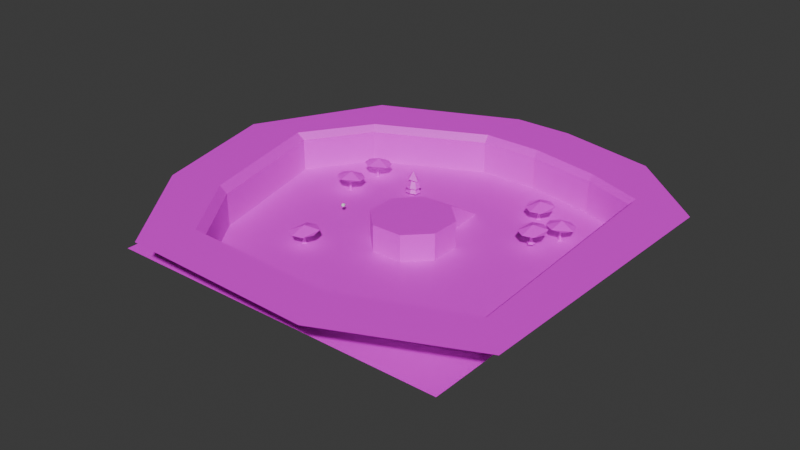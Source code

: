 # Source: default-scene.blend  (saved by Blender 4.3.34; exported with 4.5.12 LTS)
import bpy
from mathutils import Matrix  # noqa: F401  (used for matrix-valued properties, if any)

bpy.ops.wm.read_factory_settings(use_empty=True)
scene = bpy.context.scene
scene.name = 'Scene'

# ---- collections
col_collection = bpy.data.collections.new('Collection'); scene.collection.children.link(col_collection)

# ---- images (referenced by path relative to the original .blend; pixels are not part of the script)
import os
ASSET_DIR = os.environ.get("B2B_ASSET_DIR", "")  # directory of the original .blend (textures are referenced by path, not embedded)
HERE = os.path.dirname(os.path.abspath(__file__))  # packed textures are extracted next to this script under _unpacked/

def load_image(name, relpath, width, height, colorspace="sRGB"):
    """Load a texture the original file referenced (path relative to the .blend, or extracted next to this script)."""
    p = next((c for c in (os.path.join(HERE, relpath), os.path.join(ASSET_DIR, relpath)) if relpath and os.path.exists(c)), "")
    if p:
        img = bpy.data.images.load(p, check_existing=True)
        img.name = name
    else:  # same state as the original file: an image datablock whose file is absent (Cycles renders it pink)
        img = bpy.data.images.new(name, width, height)
        img.source = "FILE"
        img.filepath = "//" + (relpath or name)
    img.colorspace_settings.name = colorspace
    return img
img_tree_png_001 = load_image('tree.png.001', 'tree.png', 1024, 1024, 'sRGB')
img_environment_texture_png_001 = load_image('environment-texture.png.001', 'environment-texture.png', 1024, 1024, 'sRGB')

# ---- materials (node trees are filled in below, after node groups)
mat_material_001 = bpy.data.materials.new('Material.001')
mat_environment = bpy.data.materials.new('Environment')

# ---- material node trees
mat_material_001.use_nodes = True; mat_material_001.node_tree.nodes.clear()
_N = mat_material_001.node_tree.nodes; _L = mat_material_001.node_tree.links
n0 = _N.new('ShaderNodeBsdfPrincipled'); n0.name = 'Principled BSDF'; n0.location = (10, 300)
n1 = _N.new('ShaderNodeOutputMaterial'); n1.name = 'Material Output'; n1.location = (300, 300)
n2 = _N.new('ShaderNodeTexImage'); n2.name = 'Image Texture'; n2.location = (-356, 284)
n2.image = img_tree_png_001
_L.new(n0.outputs[0], n1.inputs[0])
_L.new(n2.outputs[0], n0.inputs[0])
n1.is_active_output = True
mat_environment.use_nodes = True; mat_environment.node_tree.nodes.clear()
_N = mat_environment.node_tree.nodes; _L = mat_environment.node_tree.links
n0 = _N.new('ShaderNodeBsdfPrincipled'); n0.name = 'Principled BSDF'; n0.location = (10, 300)
n1 = _N.new('ShaderNodeOutputMaterial'); n1.name = 'Material Output'; n1.location = (300, 300)
n2 = _N.new('ShaderNodeTexImage'); n2.name = 'Image Texture'; n2.location = (-337, 180)
n2.image = img_environment_texture_png_001
_L.new(n0.outputs[0], n1.inputs[0])
_L.new(n2.outputs[0], n0.inputs[0])
n1.is_active_output = True

# ---- world
world_world = bpy.data.worlds.new('World'); scene.world = world_world
world_world.use_nodes = True; world_world.node_tree.nodes.clear()
_N = world_world.node_tree.nodes; _L = world_world.node_tree.links
n0 = _N.new('ShaderNodeOutputWorld'); n0.name = 'World Output'; n0.location = (300, 300)
n1 = _N.new('ShaderNodeBackground'); n1.name = 'Background'; n1.location = (10, 300)
n1.inputs[0].default_value = (0.05088, 0.05088, 0.05088, 1.0)
_L.new(n1.outputs[0], n0.inputs[0])
n0.is_active_output = True
world_world.color = (0.05088, 0.05088, 0.05088)
world_world.sun_shadow_jitter_overblur = 0.0

# ---- meshes
me_tree = bpy.data.meshes.new('Tree')
me_tree.from_pydata([(-0.8484, -0.8539, -0.4607), (0.8587, -0.8539, -0.4607), (-0.8484, 0.8532, -0.4607), (0.8587, 0.8532, -0.4607), (-1.202, -0.0003923, -0.4607), (0.005146, -1.207, -0.4607), (1.212, -0.0003924, -0.4607), (0.005146, 1.207, -0.4607), (0.0, 0.0, 0.0), (0.4446, -0.2368, -1.696), (0.0775, -0.4045, -1.727), (-0.1968, -0.1069, -1.72), (0.0008666, 0.2446, -1.686), (0.3973, 0.1643, -1.671), (0.1947, -0.2008, -1.57), (0.03774, -0.169, -1.576), (0.01899, -0.01019, -1.566), (0.1643, 0.05618, -1.554), (0.2729, -0.06163, -1.556), (0.09657, -0.09483, -0.2668), (0.1641, -0.1215, -0.7991), (0.1262, -0.1887, -0.8056), (0.05037, -0.1734, -0.8085), (0.0413, -0.09658, -0.8037), (0.1116, -0.06449, -0.7979), (0.0765, -0.1266, -0.2565), (0.03873, -0.1196, -0.2631), (0.03547, -0.08362, -0.2776), (0.07121, -0.06828, -0.2799), (-0.003129, 0.01083, -0.02142)], [], [(8, 6, 3, 7), (4, 8, 7, 2), (0, 5, 8, 4), (5, 1, 6, 8), (9, 13, 18), (10, 9, 14), (11, 10, 15), (12, 11, 16), (13, 12, 17), (9, 18, 14), (10, 14, 15), (11, 15, 16), (12, 16, 17), (13, 17, 18), (17, 16, 23, 24), (14, 18, 20, 21), (16, 15, 22, 23), (18, 17, 24, 20), (15, 14, 21, 22), (20, 24, 28, 19), (22, 21, 25, 26), (24, 23, 27, 28), (21, 20, 19, 25), (23, 22, 26, 27), (25, 19, 29), (26, 25, 29), (27, 26, 29), (28, 27, 29), (19, 28, 29)])
_uv = me_tree.uv_layers.new(name='UVMap')
_uv.uv.foreach_set('vector', [0.5, 0.6353, 1.0, 0.6353, 1.0, 1.0, 0.5, 1.0, 0.0, 0.6353, 0.5, 0.6353, 0.5, 1.0, 0.0, 1.0, 0.0, 0.3213, 0.5, 0.3213, 0.5, 0.6353, 0.0, 0.6353, 0.5, 0.3213, 1.0, 0.3213, 1.0, 0.6353, 0.5, 0.6353, 0.2727, 0.003164, 0.4545, 0.003164, 0.3636, 0.1606, 0.09091, 0.003164, 0.2727, 0.003164, 0.1818, 0.1606, 0.8182, 0.003164, 1.0, 0.003164, 0.9091, 0.1606, 0.6364, 0.003164, 0.8182, 0.003164, 0.7273, 0.1606, 0.4545, 0.003164, 0.6364, 0.003164, 0.5455, 0.1606, 0.2727, 0.003164, 0.3636, 0.1606, 0.1818, 0.1606, 0.09091, 0.003164, 0.1818, 0.1606, 0.0, 0.1606, 0.8182, 0.003164, 0.9091, 0.1606, 0.7273, 0.1606, 0.6364, 0.003164, 0.7273, 0.1606, 0.5455, 0.1606, 0.4545, 0.003164, 0.5455, 0.1606, 0.3636, 0.1606, 0.5455, 0.1606, 0.7273, 0.1606, 0.7273, 0.1606, 0.5455, 0.1606, 0.1818, 0.1606, 0.3636, 0.1606, 0.3636, 0.1606, 0.1818, 0.1606, 0.7273, 0.1606, 0.9091, 0.1606, 0.9091, 0.1606, 0.7273, 0.1606, 0.3636, 0.1606, 0.5455, 0.1606, 0.5455, 0.1606, 0.3636, 0.1606, 0.0, 0.1606, 0.1818, 0.1606, 0.1818, 0.1606, 0.0, 0.1606, 0.3636, 0.1606, 0.5455, 0.1606, 0.5455, 0.1606, 0.3636, 0.1606, 0.0, 0.1606, 0.1818, 0.1606, 0.1818, 0.1606, 0.0, 0.1606, 0.5455, 0.1606, 0.7273, 0.1606, 0.7273, 0.1606, 0.5455, 0.1606, 0.1818, 0.1606, 0.3636, 0.1606, 0.3636, 0.1606, 0.1818, 0.1606, 0.7273, 0.1606, 0.9091, 0.1606, 0.9091, 0.1606, 0.7273, 0.1606, 0.1818, 0.1606, 0.3636, 0.1606, 0.2727, 0.3181, 0.0, 0.1606, 0.1818, 0.1606, 0.09091, 0.3181, 0.7273, 0.1606, 0.9091, 0.1606, 0.8182, 0.3181, 0.5455, 0.1606, 0.7273, 0.1606, 0.6364, 0.3181, 0.3636, 0.1606, 0.5455, 0.1606, 0.4545, 0.3181])
me_tree.materials.append(mat_material_001)
me_tree.update()
me_ground = bpy.data.meshes.new('ground')
me_ground.from_pydata([(-100.0, -100.0, 0.0), (100.0, -100.0, 0.0), (-100.0, 100.0, 0.0), (100.0, 100.0, 0.0)], [], [(0, 1, 3, 2)])
_uv = me_ground.uv_layers.new(name='UVMap')
_uv.uv.foreach_set('vector', [0.502, 0.504, 0.998, 0.504, 0.998, 0.9999, 0.502, 0.9999])
me_ground.materials.append(mat_environment)
me_ground.update()
me_environment = bpy.data.meshes.new('Environment')
me_environment.from_pydata([(-0.9087, 0.592, -0.1833), (-0.9087, 2.592, 1.277), (1.091, 0.592, -0.1833), (1.091, 2.592, 1.277), (-4.404, -1.09, -0.1833), (-5.492, 0.588, 1.277), (-5.767, -3.16, -0.1833), (-7.705, -3.65, 1.277), (-4.614, -7.711, -0.1833), (-6.553, -8.202, 1.277), (-3.06, -9.936, -0.1833), (-3.88, -11.76, 1.277), (1.789, -10.1, -0.1833), (2.59, -11.93, 1.277), (5.641, -8.497, -0.1833), (7.07, -9.896, 1.277), (5.174, -0.4946, -0.1833), (7.174, -0.5357, 1.277), (3.402, 0.1499, -0.1833), (4.442, 1.858, 1.277), (-0.9087, 0.7517, 1.277), (-0.9087, 0.592, 1.043), (1.091, 0.592, 1.043), (1.091, 0.7306, 1.277), (-4.492, -0.9547, 1.277), (-4.404, -1.09, 1.043), (-5.996, -3.218, 1.277), (-5.767, -3.16, 1.043), (-4.849, -7.771, 1.277), (-4.614, -7.711, 1.043), (-3.171, -10.18, 1.277), (-3.06, -9.936, 1.043), (1.903, -10.36, 1.277), (1.789, -10.1, 1.043), (5.869, -8.72, 1.277), (5.641, -8.497, 1.043), (5.404, -0.4993, 1.277), (5.174, -0.4946, 1.043), (3.462, 0.2473, 1.277), (3.402, 0.1499, 1.043)], [], [(4, 25, 27, 6), (20, 1, 5, 24), (38, 19, 3, 23), (6, 27, 29, 8), (2, 22, 21, 0), (3, 1, 20, 23), (24, 5, 7, 26), (10, 31, 33, 12), (26, 7, 9, 28), (8, 29, 31, 10), (12, 33, 35, 14), (28, 9, 11, 30), (30, 11, 13, 32), (16, 37, 39, 18), (32, 13, 15, 34), (14, 35, 37, 16), (34, 15, 17, 36), (36, 17, 19, 38), (18, 39, 22, 2), (23, 20, 21, 22), (20, 24, 25, 21), (27, 25, 24, 26), (26, 28, 29, 27), (31, 29, 28, 30), (33, 31, 30, 32), (32, 34, 35, 33), (37, 35, 34, 36), (36, 38, 39, 37), (38, 23, 22, 39), (0, 21, 25, 4)])
_uv = me_environment.uv_layers.new(name='UVMap')
_uv.uv.foreach_set('vector', [0.06658, 0.6114, 0.01466, 0.6114, 0.01466, 0.5199, 0.06658, 0.5199, 0.724, 0.9338, 0.724, 0.9949, 0.5719, 0.9284, 0.6051, 0.8772, 0.8691, 0.9171, 0.9017, 0.9705, 0.7904, 0.9949, 0.7904, 0.9331, 0.2223, 0.8284, 0.1704, 0.8284, 0.1704, 0.6329, 0.2223, 0.6329, 0.06658, 0.8507, 0.01466, 0.8507, 0.01466, 0.7755, 0.06658, 0.7755, 0.7904, 0.9949, 0.724, 0.9949, 0.724, 0.9338, 0.7904, 0.9331, 0.6051, 0.8772, 0.5719, 0.9284, 0.4984, 0.7877, 0.5551, 0.802, 0.1185, 0.8931, 0.06658, 0.8931, 0.06658, 0.6925, 0.1185, 0.6925, 0.5551, 0.802, 0.4984, 0.7877, 0.5366, 0.6365, 0.5932, 0.6509, 0.2223, 0.6329, 0.1704, 0.6329, 0.1704, 0.5199, 0.2223, 0.5199, 0.1185, 0.6925, 0.06658, 0.6925, 0.06658, 0.5199, 0.1185, 0.5199, 0.5932, 0.6509, 0.5366, 0.6365, 0.6254, 0.5184, 0.6489, 0.5708, 0.6489, 0.5708, 0.6254, 0.5184, 0.8402, 0.5126, 0.8174, 0.5648, 0.06658, 0.983, 0.01466, 0.983, 0.01466, 0.9289, 0.06658, 0.9289, 0.8174, 0.5648, 0.8402, 0.5126, 0.9889, 0.5803, 0.949, 0.6193, 0.1704, 0.8592, 0.1185, 0.8592, 0.1185, 0.5199, 0.1704, 0.5199, 0.949, 0.6193, 0.9889, 0.5803, 0.9924, 0.8911, 0.9336, 0.8923, 0.9336, 0.8923, 0.9924, 0.8911, 0.9017, 0.9705, 0.8691, 0.9171, 0.06658, 0.9289, 0.01466, 0.9289, 0.01466, 0.8507, 0.06658, 0.8507, 0.7904, 0.7797, 0.724, 0.7797, 0.724, 0.7719, 0.7904, 0.7719, 0.724, 0.7797, 0.6051, 0.7797, 0.608, 0.7719, 0.724, 0.7719, 0.7744, 0.7719, 0.8431, 0.7719, 0.8476, 0.7797, 0.7725, 0.7797, 0.5551, 0.802, 0.5932, 0.6509, 0.601, 0.6528, 0.5627, 0.804, 0.6526, 0.579, 0.601, 0.6528, 0.5932, 0.6509, 0.6489, 0.5708, 0.8136, 0.5735, 0.6526, 0.579, 0.6489, 0.5708, 0.8174, 0.5648, 0.8174, 0.5648, 0.949, 0.6193, 0.9415, 0.6267, 0.8136, 0.5735, 0.8629, 0.7719, 0.5972, 0.7719, 0.5898, 0.7797, 0.8627, 0.7797, 0.9336, 0.7797, 0.8691, 0.7797, 0.8672, 0.7719, 0.926, 0.7719, 0.8691, 0.7797, 0.7904, 0.7797, 0.7904, 0.7719, 0.8672, 0.7719, 0.06658, 0.7755, 0.01466, 0.7755, 0.01466, 0.6114, 0.06658, 0.6114])
me_environment.materials.append(mat_environment)
me_environment.update()
me_env_center = bpy.data.meshes.new('Env_center')
me_env_center.from_pydata([(-0.089, 0.8599, -0.4403), (-0.089, 0.8599, 0.6627), (0.6763, 0.8708, -0.4403), (0.6763, 0.8708, 0.6627), (1.225, 0.3373, -0.4403), (1.225, 0.3373, 0.6627), (1.236, -0.428, -0.4403), (1.236, -0.428, 0.6627), (0.7024, -0.9768, -0.4403), (0.7024, -0.9768, 0.6627), (-0.06285, -0.9877, -0.4403), (-0.06285, -0.9877, 0.6627), (-0.6117, -0.4542, -0.4403), (-0.6117, -0.4542, 0.6627), (-0.6225, 0.3111, -0.4403), (-0.6225, 0.3111, 0.6627), (-0.2101, 2.299, -0.6144), (0.5552, 2.31, -0.6144), (0.5552, 2.31, -0.1958), (-0.2101, 2.299, -0.1958)], [], [(3, 2, 17, 18), (2, 3, 5, 4), (4, 5, 7, 6), (6, 7, 9, 8), (8, 9, 11, 10), (10, 11, 13, 12), (3, 1, 15, 13, 11, 9, 7, 5), (12, 13, 15, 14), (14, 15, 1, 0), (1, 3, 18, 19), (0, 1, 19, 16)])
_uv = me_env_center.uv_layers.new(name='UVMap')
_uv.uv.foreach_set('vector', [0.217, 0.5188, 0.293, 0.5279, 0.293, 0.6289, 0.2641, 0.6254, 0.08876, 0.991, 0.01225, 0.9929, 0.01089, 0.9398, 0.08741, 0.9379, 0.08741, 0.9379, 0.01089, 0.9398, 0.00953, 0.8867, 0.08605, 0.8848, 0.08605, 0.8848, 0.00953, 0.8867, 0.008171, 0.8337, 0.08469, 0.8317, 0.08469, 0.8317, 0.008171, 0.8337, 0.006812, 0.7806, 0.08333, 0.7786, 0.08333, 0.7786, 0.006812, 0.7806, 0.005454, 0.7275, 0.08197, 0.7255, 0.8008, 0.7692, 0.6997, 0.7692, 0.6282, 0.6977, 0.6282, 0.5966, 0.6997, 0.5251, 0.8008, 0.5251, 0.8723, 0.5966, 0.8723, 0.6977, 0.08197, 0.7255, 0.005454, 0.7275, 0.004095, 0.6744, 0.08061, 0.6724, 0.08061, 0.6724, 0.004095, 0.6744, 0.002736, 0.6213, 0.07925, 0.6193, 0.6997, 0.7692, 0.8008, 0.7692, 0.7875, 0.9908, 0.6864, 0.9908, 0.07925, 0.6193, 0.002736, 0.6213, 0.05973, 0.5195, 0.08876, 0.5188])
me_env_center.materials.append(mat_environment)
me_env_center.update()
me_tree_001 = bpy.data.meshes.new('Tree.001')
me_tree_001.from_pydata([(-0.8484, -0.8539, -0.4607), (0.8587, -0.8539, -0.4607), (-0.8484, 0.8532, -0.4607), (0.8587, 0.8532, -0.4607), (-1.202, -0.0003923, -0.4607), (0.005146, -1.207, -0.4607), (1.212, -0.0003924, -0.4607), (0.005146, 1.207, -0.4607), (0.0, 0.0, 0.0), (0.4446, -0.2368, -1.696), (0.0775, -0.4045, -1.727), (-0.1968, -0.1069, -1.72), (0.0008666, 0.2446, -1.686), (0.3973, 0.1643, -1.671), (0.1947, -0.2008, -1.57), (0.03774, -0.169, -1.576), (0.01899, -0.01019, -1.566), (0.1643, 0.05618, -1.554), (0.2729, -0.06163, -1.556), (0.09657, -0.09483, -0.2668), (0.1641, -0.1215, -0.7991), (0.1262, -0.1887, -0.8056), (0.05037, -0.1734, -0.8085), (0.0413, -0.09658, -0.8037), (0.1116, -0.06449, -0.7979), (0.0765, -0.1266, -0.2565), (0.03873, -0.1196, -0.2631), (0.03547, -0.08362, -0.2776), (0.07121, -0.06828, -0.2799), (-0.003129, 0.01083, -0.02142)], [], [(8, 6, 3, 7), (4, 8, 7, 2), (0, 5, 8, 4), (5, 1, 6, 8), (9, 13, 18), (10, 9, 14), (11, 10, 15), (12, 11, 16), (13, 12, 17), (9, 18, 14), (10, 14, 15), (11, 15, 16), (12, 16, 17), (13, 17, 18), (17, 16, 23, 24), (14, 18, 20, 21), (16, 15, 22, 23), (18, 17, 24, 20), (15, 14, 21, 22), (20, 24, 28, 19), (22, 21, 25, 26), (24, 23, 27, 28), (21, 20, 19, 25), (23, 22, 26, 27), (25, 19, 29), (26, 25, 29), (27, 26, 29), (28, 27, 29), (19, 28, 29)])
_uv = me_tree_001.uv_layers.new(name='UVMap')
_uv.uv.foreach_set('vector', [0.5, 0.6353, 1.0, 0.6353, 1.0, 1.0, 0.5, 1.0, 0.0, 0.6353, 0.5, 0.6353, 0.5, 1.0, 0.0, 1.0, 0.0, 0.3213, 0.5, 0.3213, 0.5, 0.6353, 0.0, 0.6353, 0.5, 0.3213, 1.0, 0.3213, 1.0, 0.6353, 0.5, 0.6353, 0.2727, 0.003164, 0.4545, 0.003164, 0.3636, 0.1606, 0.09091, 0.003164, 0.2727, 0.003164, 0.1818, 0.1606, 0.8182, 0.003164, 1.0, 0.003164, 0.9091, 0.1606, 0.6364, 0.003164, 0.8182, 0.003164, 0.7273, 0.1606, 0.4545, 0.003164, 0.6364, 0.003164, 0.5455, 0.1606, 0.2727, 0.003164, 0.3636, 0.1606, 0.1818, 0.1606, 0.09091, 0.003164, 0.1818, 0.1606, 0.0, 0.1606, 0.8182, 0.003164, 0.9091, 0.1606, 0.7273, 0.1606, 0.6364, 0.003164, 0.7273, 0.1606, 0.5455, 0.1606, 0.4545, 0.003164, 0.5455, 0.1606, 0.3636, 0.1606, 0.5455, 0.1606, 0.7273, 0.1606, 0.7273, 0.1606, 0.5455, 0.1606, 0.1818, 0.1606, 0.3636, 0.1606, 0.3636, 0.1606, 0.1818, 0.1606, 0.7273, 0.1606, 0.9091, 0.1606, 0.9091, 0.1606, 0.7273, 0.1606, 0.3636, 0.1606, 0.5455, 0.1606, 0.5455, 0.1606, 0.3636, 0.1606, 0.0, 0.1606, 0.1818, 0.1606, 0.1818, 0.1606, 0.0, 0.1606, 0.3636, 0.1606, 0.5455, 0.1606, 0.5455, 0.1606, 0.3636, 0.1606, 0.0, 0.1606, 0.1818, 0.1606, 0.1818, 0.1606, 0.0, 0.1606, 0.5455, 0.1606, 0.7273, 0.1606, 0.7273, 0.1606, 0.5455, 0.1606, 0.1818, 0.1606, 0.3636, 0.1606, 0.3636, 0.1606, 0.1818, 0.1606, 0.7273, 0.1606, 0.9091, 0.1606, 0.9091, 0.1606, 0.7273, 0.1606, 0.1818, 0.1606, 0.3636, 0.1606, 0.2727, 0.3181, 0.0, 0.1606, 0.1818, 0.1606, 0.09091, 0.3181, 0.7273, 0.1606, 0.9091, 0.1606, 0.8182, 0.3181, 0.5455, 0.1606, 0.7273, 0.1606, 0.6364, 0.3181, 0.3636, 0.1606, 0.5455, 0.1606, 0.4545, 0.3181])
me_tree_001.materials.append(mat_material_001)
me_tree_001.update()
me_tree_002 = bpy.data.meshes.new('Tree.002')
me_tree_002.from_pydata([(-0.8484, -0.8539, -0.4607), (0.8587, -0.8539, -0.4607), (-0.8484, 0.8532, -0.4607), (0.8587, 0.8532, -0.4607), (-1.202, -0.0003923, -0.4607), (0.005146, -1.207, -0.4607), (1.212, -0.0003924, -0.4607), (0.005146, 1.207, -0.4607), (0.0, 0.0, 0.0), (0.4446, -0.2368, -1.696), (0.0775, -0.4045, -1.727), (-0.1968, -0.1069, -1.72), (0.0008666, 0.2446, -1.686), (0.3973, 0.1643, -1.671), (0.1947, -0.2008, -1.57), (0.03774, -0.169, -1.576), (0.01899, -0.01019, -1.566), (0.1643, 0.05618, -1.554), (0.2729, -0.06163, -1.556), (0.09657, -0.09483, -0.2668), (0.1641, -0.1215, -0.7991), (0.1262, -0.1887, -0.8056), (0.05037, -0.1734, -0.8085), (0.0413, -0.09658, -0.8037), (0.1116, -0.06449, -0.7979), (0.0765, -0.1266, -0.2565), (0.03873, -0.1196, -0.2631), (0.03547, -0.08362, -0.2776), (0.07121, -0.06828, -0.2799), (-0.003129, 0.01083, -0.02142)], [], [(8, 6, 3, 7), (4, 8, 7, 2), (0, 5, 8, 4), (5, 1, 6, 8), (9, 13, 18), (10, 9, 14), (11, 10, 15), (12, 11, 16), (13, 12, 17), (9, 18, 14), (10, 14, 15), (11, 15, 16), (12, 16, 17), (13, 17, 18), (17, 16, 23, 24), (14, 18, 20, 21), (16, 15, 22, 23), (18, 17, 24, 20), (15, 14, 21, 22), (20, 24, 28, 19), (22, 21, 25, 26), (24, 23, 27, 28), (21, 20, 19, 25), (23, 22, 26, 27), (25, 19, 29), (26, 25, 29), (27, 26, 29), (28, 27, 29), (19, 28, 29)])
_uv = me_tree_002.uv_layers.new(name='UVMap')
_uv.uv.foreach_set('vector', [0.5, 0.6353, 1.0, 0.6353, 1.0, 1.0, 0.5, 1.0, 0.0, 0.6353, 0.5, 0.6353, 0.5, 1.0, 0.0, 1.0, 0.0, 0.3213, 0.5, 0.3213, 0.5, 0.6353, 0.0, 0.6353, 0.5, 0.3213, 1.0, 0.3213, 1.0, 0.6353, 0.5, 0.6353, 0.2727, 0.003164, 0.4545, 0.003164, 0.3636, 0.1606, 0.09091, 0.003164, 0.2727, 0.003164, 0.1818, 0.1606, 0.8182, 0.003164, 1.0, 0.003164, 0.9091, 0.1606, 0.6364, 0.003164, 0.8182, 0.003164, 0.7273, 0.1606, 0.4545, 0.003164, 0.6364, 0.003164, 0.5455, 0.1606, 0.2727, 0.003164, 0.3636, 0.1606, 0.1818, 0.1606, 0.09091, 0.003164, 0.1818, 0.1606, 0.0, 0.1606, 0.8182, 0.003164, 0.9091, 0.1606, 0.7273, 0.1606, 0.6364, 0.003164, 0.7273, 0.1606, 0.5455, 0.1606, 0.4545, 0.003164, 0.5455, 0.1606, 0.3636, 0.1606, 0.5455, 0.1606, 0.7273, 0.1606, 0.7273, 0.1606, 0.5455, 0.1606, 0.1818, 0.1606, 0.3636, 0.1606, 0.3636, 0.1606, 0.1818, 0.1606, 0.7273, 0.1606, 0.9091, 0.1606, 0.9091, 0.1606, 0.7273, 0.1606, 0.3636, 0.1606, 0.5455, 0.1606, 0.5455, 0.1606, 0.3636, 0.1606, 0.0, 0.1606, 0.1818, 0.1606, 0.1818, 0.1606, 0.0, 0.1606, 0.3636, 0.1606, 0.5455, 0.1606, 0.5455, 0.1606, 0.3636, 0.1606, 0.0, 0.1606, 0.1818, 0.1606, 0.1818, 0.1606, 0.0, 0.1606, 0.5455, 0.1606, 0.7273, 0.1606, 0.7273, 0.1606, 0.5455, 0.1606, 0.1818, 0.1606, 0.3636, 0.1606, 0.3636, 0.1606, 0.1818, 0.1606, 0.7273, 0.1606, 0.9091, 0.1606, 0.9091, 0.1606, 0.7273, 0.1606, 0.1818, 0.1606, 0.3636, 0.1606, 0.2727, 0.3181, 0.0, 0.1606, 0.1818, 0.1606, 0.09091, 0.3181, 0.7273, 0.1606, 0.9091, 0.1606, 0.8182, 0.3181, 0.5455, 0.1606, 0.7273, 0.1606, 0.6364, 0.3181, 0.3636, 0.1606, 0.5455, 0.1606, 0.4545, 0.3181])
me_tree_002.materials.append(mat_material_001)
me_tree_002.update()
me_tree_003 = bpy.data.meshes.new('Tree.003')
me_tree_003.from_pydata([(-0.8484, -0.8539, -0.4607), (0.8587, -0.8539, -0.4607), (-0.8484, 0.8532, -0.4607), (0.8587, 0.8532, -0.4607), (-1.202, -0.0003923, -0.4607), (0.005146, -1.207, -0.4607), (1.212, -0.0003924, -0.4607), (0.005146, 1.207, -0.4607), (0.0, 0.0, 0.0), (0.4446, -0.2368, -1.696), (0.0775, -0.4045, -1.727), (-0.1968, -0.1069, -1.72), (0.0008666, 0.2446, -1.686), (0.3973, 0.1643, -1.671), (0.1947, -0.2008, -1.57), (0.03774, -0.169, -1.576), (0.01899, -0.01019, -1.566), (0.1643, 0.05618, -1.554), (0.2729, -0.06163, -1.556), (0.09657, -0.09483, -0.2668), (0.1641, -0.1215, -0.7991), (0.1262, -0.1887, -0.8056), (0.05037, -0.1734, -0.8085), (0.0413, -0.09658, -0.8037), (0.1116, -0.06449, -0.7979), (0.0765, -0.1266, -0.2565), (0.03873, -0.1196, -0.2631), (0.03547, -0.08362, -0.2776), (0.07121, -0.06828, -0.2799), (-0.003129, 0.01083, -0.02142)], [], [(8, 6, 3, 7), (4, 8, 7, 2), (0, 5, 8, 4), (5, 1, 6, 8), (9, 13, 18), (10, 9, 14), (11, 10, 15), (12, 11, 16), (13, 12, 17), (9, 18, 14), (10, 14, 15), (11, 15, 16), (12, 16, 17), (13, 17, 18), (17, 16, 23, 24), (14, 18, 20, 21), (16, 15, 22, 23), (18, 17, 24, 20), (15, 14, 21, 22), (20, 24, 28, 19), (22, 21, 25, 26), (24, 23, 27, 28), (21, 20, 19, 25), (23, 22, 26, 27), (25, 19, 29), (26, 25, 29), (27, 26, 29), (28, 27, 29), (19, 28, 29)])
_uv = me_tree_003.uv_layers.new(name='UVMap')
_uv.uv.foreach_set('vector', [0.5, 0.6353, 1.0, 0.6353, 1.0, 1.0, 0.5, 1.0, 0.0, 0.6353, 0.5, 0.6353, 0.5, 1.0, 0.0, 1.0, 0.0, 0.3213, 0.5, 0.3213, 0.5, 0.6353, 0.0, 0.6353, 0.5, 0.3213, 1.0, 0.3213, 1.0, 0.6353, 0.5, 0.6353, 0.2727, 0.003164, 0.4545, 0.003164, 0.3636, 0.1606, 0.09091, 0.003164, 0.2727, 0.003164, 0.1818, 0.1606, 0.8182, 0.003164, 1.0, 0.003164, 0.9091, 0.1606, 0.6364, 0.003164, 0.8182, 0.003164, 0.7273, 0.1606, 0.4545, 0.003164, 0.6364, 0.003164, 0.5455, 0.1606, 0.2727, 0.003164, 0.3636, 0.1606, 0.1818, 0.1606, 0.09091, 0.003164, 0.1818, 0.1606, 0.0, 0.1606, 0.8182, 0.003164, 0.9091, 0.1606, 0.7273, 0.1606, 0.6364, 0.003164, 0.7273, 0.1606, 0.5455, 0.1606, 0.4545, 0.003164, 0.5455, 0.1606, 0.3636, 0.1606, 0.5455, 0.1606, 0.7273, 0.1606, 0.7273, 0.1606, 0.5455, 0.1606, 0.1818, 0.1606, 0.3636, 0.1606, 0.3636, 0.1606, 0.1818, 0.1606, 0.7273, 0.1606, 0.9091, 0.1606, 0.9091, 0.1606, 0.7273, 0.1606, 0.3636, 0.1606, 0.5455, 0.1606, 0.5455, 0.1606, 0.3636, 0.1606, 0.0, 0.1606, 0.1818, 0.1606, 0.1818, 0.1606, 0.0, 0.1606, 0.3636, 0.1606, 0.5455, 0.1606, 0.5455, 0.1606, 0.3636, 0.1606, 0.0, 0.1606, 0.1818, 0.1606, 0.1818, 0.1606, 0.0, 0.1606, 0.5455, 0.1606, 0.7273, 0.1606, 0.7273, 0.1606, 0.5455, 0.1606, 0.1818, 0.1606, 0.3636, 0.1606, 0.3636, 0.1606, 0.1818, 0.1606, 0.7273, 0.1606, 0.9091, 0.1606, 0.9091, 0.1606, 0.7273, 0.1606, 0.1818, 0.1606, 0.3636, 0.1606, 0.2727, 0.3181, 0.0, 0.1606, 0.1818, 0.1606, 0.09091, 0.3181, 0.7273, 0.1606, 0.9091, 0.1606, 0.8182, 0.3181, 0.5455, 0.1606, 0.7273, 0.1606, 0.6364, 0.3181, 0.3636, 0.1606, 0.5455, 0.1606, 0.4545, 0.3181])
me_tree_003.materials.append(mat_material_001)
me_tree_003.update()
me_tree_004 = bpy.data.meshes.new('Tree.004')
me_tree_004.from_pydata([(-0.8484, -0.8539, -0.4607), (0.8587, -0.8539, -0.4607), (-0.8484, 0.8532, -0.4607), (0.8587, 0.8532, -0.4607), (-1.202, -0.0003923, -0.4607), (0.005146, -1.207, -0.4607), (1.212, -0.0003924, -0.4607), (0.005146, 1.207, -0.4607), (0.0, 0.0, 0.0), (0.4446, -0.2368, -1.696), (0.0775, -0.4045, -1.727), (-0.1968, -0.1069, -1.72), (0.0008666, 0.2446, -1.686), (0.3973, 0.1643, -1.671), (0.1947, -0.2008, -1.57), (0.03774, -0.169, -1.576), (0.01899, -0.01019, -1.566), (0.1643, 0.05618, -1.554), (0.2729, -0.06163, -1.556), (0.09657, -0.09483, -0.2668), (0.1641, -0.1215, -0.7991), (0.1262, -0.1887, -0.8056), (0.05037, -0.1734, -0.8085), (0.0413, -0.09658, -0.8037), (0.1116, -0.06449, -0.7979), (0.0765, -0.1266, -0.2565), (0.03873, -0.1196, -0.2631), (0.03547, -0.08362, -0.2776), (0.07121, -0.06828, -0.2799), (-0.003129, 0.01083, -0.02142)], [], [(8, 6, 3, 7), (4, 8, 7, 2), (0, 5, 8, 4), (5, 1, 6, 8), (9, 13, 18), (10, 9, 14), (11, 10, 15), (12, 11, 16), (13, 12, 17), (9, 18, 14), (10, 14, 15), (11, 15, 16), (12, 16, 17), (13, 17, 18), (17, 16, 23, 24), (14, 18, 20, 21), (16, 15, 22, 23), (18, 17, 24, 20), (15, 14, 21, 22), (20, 24, 28, 19), (22, 21, 25, 26), (24, 23, 27, 28), (21, 20, 19, 25), (23, 22, 26, 27), (25, 19, 29), (26, 25, 29), (27, 26, 29), (28, 27, 29), (19, 28, 29)])
_uv = me_tree_004.uv_layers.new(name='UVMap')
_uv.uv.foreach_set('vector', [0.5, 0.6353, 1.0, 0.6353, 1.0, 1.0, 0.5, 1.0, 0.0, 0.6353, 0.5, 0.6353, 0.5, 1.0, 0.0, 1.0, 0.0, 0.3213, 0.5, 0.3213, 0.5, 0.6353, 0.0, 0.6353, 0.5, 0.3213, 1.0, 0.3213, 1.0, 0.6353, 0.5, 0.6353, 0.2727, 0.003164, 0.4545, 0.003164, 0.3636, 0.1606, 0.09091, 0.003164, 0.2727, 0.003164, 0.1818, 0.1606, 0.8182, 0.003164, 1.0, 0.003164, 0.9091, 0.1606, 0.6364, 0.003164, 0.8182, 0.003164, 0.7273, 0.1606, 0.4545, 0.003164, 0.6364, 0.003164, 0.5455, 0.1606, 0.2727, 0.003164, 0.3636, 0.1606, 0.1818, 0.1606, 0.09091, 0.003164, 0.1818, 0.1606, 0.0, 0.1606, 0.8182, 0.003164, 0.9091, 0.1606, 0.7273, 0.1606, 0.6364, 0.003164, 0.7273, 0.1606, 0.5455, 0.1606, 0.4545, 0.003164, 0.5455, 0.1606, 0.3636, 0.1606, 0.5455, 0.1606, 0.7273, 0.1606, 0.7273, 0.1606, 0.5455, 0.1606, 0.1818, 0.1606, 0.3636, 0.1606, 0.3636, 0.1606, 0.1818, 0.1606, 0.7273, 0.1606, 0.9091, 0.1606, 0.9091, 0.1606, 0.7273, 0.1606, 0.3636, 0.1606, 0.5455, 0.1606, 0.5455, 0.1606, 0.3636, 0.1606, 0.0, 0.1606, 0.1818, 0.1606, 0.1818, 0.1606, 0.0, 0.1606, 0.3636, 0.1606, 0.5455, 0.1606, 0.5455, 0.1606, 0.3636, 0.1606, 0.0, 0.1606, 0.1818, 0.1606, 0.1818, 0.1606, 0.0, 0.1606, 0.5455, 0.1606, 0.7273, 0.1606, 0.7273, 0.1606, 0.5455, 0.1606, 0.1818, 0.1606, 0.3636, 0.1606, 0.3636, 0.1606, 0.1818, 0.1606, 0.7273, 0.1606, 0.9091, 0.1606, 0.9091, 0.1606, 0.7273, 0.1606, 0.1818, 0.1606, 0.3636, 0.1606, 0.2727, 0.3181, 0.0, 0.1606, 0.1818, 0.1606, 0.09091, 0.3181, 0.7273, 0.1606, 0.9091, 0.1606, 0.8182, 0.3181, 0.5455, 0.1606, 0.7273, 0.1606, 0.6364, 0.3181, 0.3636, 0.1606, 0.5455, 0.1606, 0.4545, 0.3181])
me_tree_004.materials.append(mat_material_001)
me_tree_004.update()
me_tree_005 = bpy.data.meshes.new('Tree.005')
me_tree_005.from_pydata([(-0.8484, -0.8539, -0.4607), (0.8587, -0.8539, -0.4607), (-0.8484, 0.8532, -0.4607), (0.8587, 0.8532, -0.4607), (-1.202, -0.0003923, -0.4607), (0.005146, -1.207, -0.4607), (1.212, -0.0003924, -0.4607), (0.005146, 1.207, -0.4607), (0.0, 0.0, 0.0), (0.4446, -0.2368, -1.696), (0.0775, -0.4045, -1.727), (-0.1968, -0.1069, -1.72), (0.0008666, 0.2446, -1.686), (0.3973, 0.1643, -1.671), (0.1947, -0.2008, -1.57), (0.03774, -0.169, -1.576), (0.01899, -0.01019, -1.566), (0.1643, 0.05618, -1.554), (0.2729, -0.06163, -1.556), (0.09657, -0.09483, -0.2668), (0.1641, -0.1215, -0.7991), (0.1262, -0.1887, -0.8056), (0.05037, -0.1734, -0.8085), (0.0413, -0.09658, -0.8037), (0.1116, -0.06449, -0.7979), (0.0765, -0.1266, -0.2565), (0.03873, -0.1196, -0.2631), (0.03547, -0.08362, -0.2776), (0.07121, -0.06828, -0.2799), (-0.003129, 0.01083, -0.02142)], [], [(8, 6, 3, 7), (4, 8, 7, 2), (0, 5, 8, 4), (5, 1, 6, 8), (9, 13, 18), (10, 9, 14), (11, 10, 15), (12, 11, 16), (13, 12, 17), (9, 18, 14), (10, 14, 15), (11, 15, 16), (12, 16, 17), (13, 17, 18), (17, 16, 23, 24), (14, 18, 20, 21), (16, 15, 22, 23), (18, 17, 24, 20), (15, 14, 21, 22), (20, 24, 28, 19), (22, 21, 25, 26), (24, 23, 27, 28), (21, 20, 19, 25), (23, 22, 26, 27), (25, 19, 29), (26, 25, 29), (27, 26, 29), (28, 27, 29), (19, 28, 29)])
_uv = me_tree_005.uv_layers.new(name='UVMap')
_uv.uv.foreach_set('vector', [0.5, 0.6353, 1.0, 0.6353, 1.0, 1.0, 0.5, 1.0, 0.0, 0.6353, 0.5, 0.6353, 0.5, 1.0, 0.0, 1.0, 0.0, 0.3213, 0.5, 0.3213, 0.5, 0.6353, 0.0, 0.6353, 0.5, 0.3213, 1.0, 0.3213, 1.0, 0.6353, 0.5, 0.6353, 0.2727, 0.003164, 0.4545, 0.003164, 0.3636, 0.1606, 0.09091, 0.003164, 0.2727, 0.003164, 0.1818, 0.1606, 0.8182, 0.003164, 1.0, 0.003164, 0.9091, 0.1606, 0.6364, 0.003164, 0.8182, 0.003164, 0.7273, 0.1606, 0.4545, 0.003164, 0.6364, 0.003164, 0.5455, 0.1606, 0.2727, 0.003164, 0.3636, 0.1606, 0.1818, 0.1606, 0.09091, 0.003164, 0.1818, 0.1606, 0.0, 0.1606, 0.8182, 0.003164, 0.9091, 0.1606, 0.7273, 0.1606, 0.6364, 0.003164, 0.7273, 0.1606, 0.5455, 0.1606, 0.4545, 0.003164, 0.5455, 0.1606, 0.3636, 0.1606, 0.5455, 0.1606, 0.7273, 0.1606, 0.7273, 0.1606, 0.5455, 0.1606, 0.1818, 0.1606, 0.3636, 0.1606, 0.3636, 0.1606, 0.1818, 0.1606, 0.7273, 0.1606, 0.9091, 0.1606, 0.9091, 0.1606, 0.7273, 0.1606, 0.3636, 0.1606, 0.5455, 0.1606, 0.5455, 0.1606, 0.3636, 0.1606, 0.0, 0.1606, 0.1818, 0.1606, 0.1818, 0.1606, 0.0, 0.1606, 0.3636, 0.1606, 0.5455, 0.1606, 0.5455, 0.1606, 0.3636, 0.1606, 0.0, 0.1606, 0.1818, 0.1606, 0.1818, 0.1606, 0.0, 0.1606, 0.5455, 0.1606, 0.7273, 0.1606, 0.7273, 0.1606, 0.5455, 0.1606, 0.1818, 0.1606, 0.3636, 0.1606, 0.3636, 0.1606, 0.1818, 0.1606, 0.7273, 0.1606, 0.9091, 0.1606, 0.9091, 0.1606, 0.7273, 0.1606, 0.1818, 0.1606, 0.3636, 0.1606, 0.2727, 0.3181, 0.0, 0.1606, 0.1818, 0.1606, 0.09091, 0.3181, 0.7273, 0.1606, 0.9091, 0.1606, 0.8182, 0.3181, 0.5455, 0.1606, 0.7273, 0.1606, 0.6364, 0.3181, 0.3636, 0.1606, 0.5455, 0.1606, 0.4545, 0.3181])
me_tree_005.materials.append(mat_material_001)
me_tree_005.update()
me_tree_006 = bpy.data.meshes.new('Tree.006')
me_tree_006.from_pydata([(-0.3591, -0.3623, -0.1505), (0.3906, -0.3549, -0.2592), (-0.3517, 0.3916, -0.2949), (0.398, 0.399, -0.4036), (-0.5106, 0.01313, -0.2002), (0.01422, -0.5147, -0.175), (0.5495, 0.0236, -0.3539), (0.02469, 0.5515, -0.3791), (-0.01214, -0.02045, 0.4964), (0.4446, -0.2368, -1.696), (0.0775, -0.4045, -1.727), (-0.1968, -0.1069, -1.72), (0.0008666, 0.2446, -1.686), (0.3973, 0.1643, -1.671), (0.1947, -0.2008, -1.57), (0.03774, -0.169, -1.576), (0.01899, -0.01019, -1.566), (0.1643, 0.05618, -1.554), (0.2729, -0.06163, -1.556), (0.09657, -0.09483, -0.2668), (0.1641, -0.1215, -0.7991), (0.1262, -0.1887, -0.8056), (0.05037, -0.1734, -0.8085), (0.0413, -0.09658, -0.8037), (0.1116, -0.06449, -0.7979), (0.0765, -0.1266, -0.2565), (0.03873, -0.1196, -0.2631), (0.03547, -0.08362, -0.2776), (0.07121, -0.06828, -0.2799), (-0.003129, 0.01083, -0.02142), (-0.5934, 0.3612, -0.8017), (-0.2544, -0.5754, -0.9629), (0.3579, 0.7059, -0.9096), (0.6909, -0.2388, -0.9536), (-0.1867, 0.7292, -0.8468), (-0.6196, -0.1768, -0.8845), (0.2842, -0.6068, -0.9085), (0.7172, 0.2993, -0.8708), (0.009216, -0.02342, 0.3073), (-0.5362, 0.3772, -1.269), (-0.2148, -0.511, -1.421), (0.3658, 0.704, -1.371), (0.6815, -0.1917, -1.413), (-0.1506, 0.7261, -1.311), (-0.5611, -0.133, -1.347), (0.2959, -0.5407, -1.37), (0.7064, 0.3184, -1.334), (0.03512, 0.01246, -0.217)], [], [(8, 6, 3, 7), (4, 8, 7, 2), (0, 5, 8, 4), (5, 1, 6, 8), (9, 13, 18), (10, 9, 14), (11, 10, 15), (12, 11, 16), (13, 12, 17), (9, 18, 14), (10, 14, 15), (11, 15, 16), (12, 16, 17), (13, 17, 18), (17, 16, 23, 24), (14, 18, 20, 21), (16, 15, 22, 23), (18, 17, 24, 20), (15, 14, 21, 22), (20, 24, 28, 19), (22, 21, 25, 26), (24, 23, 27, 28), (21, 20, 19, 25), (23, 22, 26, 27), (25, 19, 29), (26, 25, 29), (27, 26, 29), (28, 27, 29), (19, 28, 29), (38, 36, 33, 37), (34, 38, 37, 32), (30, 35, 38, 34), (35, 31, 36, 38), (47, 45, 42, 46), (43, 47, 46, 41), (39, 44, 47, 43), (44, 40, 45, 47)])
_uv = me_tree_006.uv_layers.new(name='UVMap')
_uv.uv.foreach_set('vector', [0.5, 0.6353, 1.0, 0.6353, 1.0, 1.0, 0.5, 1.0, 0.0, 0.6353, 0.5, 0.6353, 0.5, 1.0, 0.0, 1.0, 0.0, 0.3213, 0.5, 0.3213, 0.5, 0.6353, 0.0, 0.6353, 0.5, 0.3213, 1.0, 0.3213, 1.0, 0.6353, 0.5, 0.6353, 0.2727, 0.003164, 0.4545, 0.003164, 0.3636, 0.1606, 0.09091, 0.003164, 0.2727, 0.003164, 0.1818, 0.1606, 0.8182, 0.003164, 1.0, 0.003164, 0.9091, 0.1606, 0.6364, 0.003164, 0.8182, 0.003164, 0.7273, 0.1606, 0.4545, 0.003164, 0.6364, 0.003164, 0.5455, 0.1606, 0.2727, 0.003164, 0.3636, 0.1606, 0.1818, 0.1606, 0.09091, 0.003164, 0.1818, 0.1606, 0.0, 0.1606, 0.8182, 0.003164, 0.9091, 0.1606, 0.7273, 0.1606, 0.6364, 0.003164, 0.7273, 0.1606, 0.5455, 0.1606, 0.4545, 0.003164, 0.5455, 0.1606, 0.3636, 0.1606, 0.5455, 0.1606, 0.7273, 0.1606, 0.7273, 0.1606, 0.5455, 0.1606, 0.1818, 0.1606, 0.3636, 0.1606, 0.3636, 0.1606, 0.1818, 0.1606, 0.7273, 0.1606, 0.9091, 0.1606, 0.9091, 0.1606, 0.7273, 0.1606, 0.3636, 0.1606, 0.5455, 0.1606, 0.5455, 0.1606, 0.3636, 0.1606, 0.0, 0.1606, 0.1818, 0.1606, 0.1818, 0.1606, 0.0, 0.1606, 0.3636, 0.1606, 0.5455, 0.1606, 0.5455, 0.1606, 0.3636, 0.1606, 0.0, 0.1606, 0.1818, 0.1606, 0.1818, 0.1606, 0.0, 0.1606, 0.5455, 0.1606, 0.7273, 0.1606, 0.7273, 0.1606, 0.5455, 0.1606, 0.1818, 0.1606, 0.3636, 0.1606, 0.3636, 0.1606, 0.1818, 0.1606, 0.7273, 0.1606, 0.9091, 0.1606, 0.9091, 0.1606, 0.7273, 0.1606, 0.1818, 0.1606, 0.3636, 0.1606, 0.2727, 0.3181, 0.0, 0.1606, 0.1818, 0.1606, 0.09091, 0.3181, 0.7273, 0.1606, 0.9091, 0.1606, 0.8182, 0.3181, 0.5455, 0.1606, 0.7273, 0.1606, 0.6364, 0.3181, 0.3636, 0.1606, 0.5455, 0.1606, 0.4545, 0.3181, 0.5, 0.6353, 1.0, 0.6353, 1.0, 1.0, 0.5, 1.0, 0.0, 0.6353, 0.5, 0.6353, 0.5, 1.0, 0.0, 1.0, 0.0, 0.3213, 0.5, 0.3213, 0.5, 0.6353, 0.0, 0.6353, 0.5, 0.3213, 1.0, 0.3213, 1.0, 0.6353, 0.5, 0.6353, 0.5, 0.6353, 1.0, 0.6353, 1.0, 1.0, 0.5, 1.0, 0.0, 0.6353, 0.5, 0.6353, 0.5, 1.0, 0.0, 1.0, 0.0, 0.3213, 0.5, 0.3213, 0.5, 0.6353, 0.0, 0.6353, 0.5, 0.3213, 1.0, 0.3213, 1.0, 0.6353, 0.5, 0.6353])
me_tree_006.materials.append(mat_material_001)
me_tree_006.update()
me_sphere = bpy.data.meshes.new('Sphere')
me_sphere.from_pydata([(0.0, 0.5556, 0.8315), (1.7e-07, 0.7817, 0.6194), (2.783e-07, 0.7817, -0.6194), (0.03806, 0.1913, 0.9808), (0.07466, 0.3753, 0.9239), (0.1084, 0.5449, 0.8315), (0.1379, 0.6935, 0.7071), (0.1603, 0.7817, 0.5982), (0.1603, 0.7817, -0.5982), (0.1379, 0.6935, -0.7071), (0.1084, 0.5449, -0.8315), (0.07466, 0.3753, -0.9239), (0.03806, 0.1913, -0.9808), (0.07466, 0.1802, 0.9808), (0.1464, 0.3536, 0.9239), (0.2126, 0.5133, 0.8315), (0.2706, 0.6533, 0.7071), (0.3097, 0.7817, 0.5364), (0.3097, 0.7817, -0.5364), (0.2706, 0.6533, -0.7071), (0.2126, 0.5133, -0.8315), (0.1464, 0.3536, -0.9239), (0.07466, 0.1802, -0.9808), (0.1084, 0.1622, 0.9808), (0.2126, 0.3182, 0.9239), (0.3087, 0.4619, 0.8315), (0.3928, 0.5879, 0.7071), (0.4379, 0.7817, 0.4379), (0.5364, 0.7817, 0.3097), (0.5982, 0.7817, 0.1603), (0.6194, 0.7817, 5.415e-08), (0.5982, 0.7817, -0.1603), (0.5364, 0.7817, -0.3097), (0.4379, 0.7817, -0.4379), (0.3928, 0.5879, -0.7071), (0.3087, 0.4619, -0.8315), (0.2126, 0.3182, -0.9239), (0.1084, 0.1622, -0.9808), (0.1379, 0.1379, 0.9808), (0.2706, 0.2706, 0.9239), (0.3928, 0.3928, 0.8315), (0.5, 0.5, 0.7071), (0.5879, 0.5879, 0.5556), (0.6533, 0.6533, 0.3827), (0.6935, 0.6935, 0.1951), (0.7071, 0.7071, 0.0), (0.6935, 0.6935, -0.1951), (0.6533, 0.6533, -0.3827), (0.5879, 0.5879, -0.5556), (0.5, 0.5, -0.7071), (0.3928, 0.3928, -0.8315), (0.2706, 0.2706, -0.9239), (0.1379, 0.1379, -0.9808), (0.1622, 0.1084, 0.9808), (0.3182, 0.2126, 0.9239), (0.4619, 0.3087, 0.8315), (0.5879, 0.3928, 0.7071), (0.6913, 0.4619, 0.5556), (0.7682, 0.5133, 0.3827), (0.8155, 0.5449, 0.1951), (0.8315, 0.5556, 0.0), (0.8155, 0.5449, -0.1951), (0.7682, 0.5133, -0.3827), (0.6913, 0.4619, -0.5556), (0.5879, 0.3928, -0.7071), (0.4619, 0.3087, -0.8315), (0.3182, 0.2126, -0.9239), (0.1622, 0.1084, -0.9808), (0.0, 0.0, 1.0), (0.1802, 0.07466, 0.9808), (0.3536, 0.1464, 0.9239), (0.5133, 0.2126, 0.8315), (0.6533, 0.2706, 0.7071), (0.7682, 0.3182, 0.5556), (0.8536, 0.3536, 0.3827), (0.9061, 0.3753, 0.1951), (0.9239, 0.3827, 0.0), (0.9061, 0.3753, -0.1951), (0.8536, 0.3536, -0.3827), (0.7682, 0.3182, -0.5556), (0.6533, 0.2706, -0.7071), (0.5133, 0.2126, -0.8315), (0.3536, 0.1464, -0.9239), (0.1802, 0.07466, -0.9808), (0.1913, 0.03806, 0.9808), (0.3753, 0.07466, 0.9239), (0.5449, 0.1084, 0.8315), (0.6935, 0.1379, 0.7071), (0.8155, 0.1622, 0.5556), (0.9061, 0.1802, 0.3827), (0.9619, 0.1913, 0.1951), (0.9808, 0.1951, 0.0), (0.9619, 0.1913, -0.1951), (0.9061, 0.1802, -0.3827), (0.8155, 0.1622, -0.5556), (0.6935, 0.1379, -0.7071), (0.5449, 0.1084, -0.8315), (0.3753, 0.07466, -0.9239), (0.1913, 0.03806, -0.9808), (0.1951, -1.118e-08, 0.9808), (0.3827, -2.235e-08, 0.9239), (0.5556, -5.215e-08, 0.8315), (0.7071, 1.49e-08, 0.7071), (0.8315, -8.941e-08, 0.5556), (0.9239, 4.47e-08, 0.3827), (0.9808, -8.941e-08, 0.1951), (1.0, -1.639e-07, 0.0), (0.9808, -8.941e-08, -0.1951), (0.9239, 4.47e-08, -0.3827), (0.8315, -8.941e-08, -0.5556), (0.7071, 1.49e-08, -0.7071), (0.5556, -5.215e-08, -0.8315), (0.3827, -2.235e-08, -0.9239), (0.1951, -1.118e-08, -0.9808), (0.1913, -0.03806, 0.9808), (0.3753, -0.07466, 0.9239), (0.5449, -0.1084, 0.8315), (0.6935, -0.1379, 0.7071), (0.8155, -0.1622, 0.5556), (0.9061, -0.1802, 0.3827), (0.9619, -0.1913, 0.1951), (0.9808, -0.1951, 0.0), (0.9619, -0.1913, -0.1951), (0.9061, -0.1802, -0.3827), (0.8155, -0.1622, -0.5556), (0.6935, -0.1379, -0.7071), (0.5449, -0.1084, -0.8315), (0.3753, -0.07466, -0.9239), (0.1913, -0.03806, -0.9808), (0.1802, -0.07466, 0.9808), (0.3536, -0.1464, 0.9239), (0.5133, -0.2126, 0.8315), (0.6533, -0.2706, 0.7071), (0.7682, -0.3182, 0.5556), (0.8536, -0.3536, 0.3827), (0.9061, -0.3753, 0.1951), (0.9239, -0.3827, 0.0), (0.9061, -0.3753, -0.1951), (0.8536, -0.3536, -0.3827), (0.7682, -0.3182, -0.5556), (0.6533, -0.2706, -0.7071), (0.5133, -0.2126, -0.8315), (0.3536, -0.1464, -0.9239), (0.1802, -0.07466, -0.9808), (0.1622, -0.1084, 0.9808), (0.3182, -0.2126, 0.9239), (0.4619, -0.3087, 0.8315), (0.5879, -0.3928, 0.7071), (0.6913, -0.4619, 0.5556), (0.7682, -0.5133, 0.3827), (0.8155, -0.5449, 0.1951), (0.8315, -0.5556, 0.0), (0.8155, -0.5449, -0.1951), (0.7682, -0.5133, -0.3827), (0.6913, -0.4619, -0.5556), (0.5879, -0.3928, -0.7071), (0.4619, -0.3087, -0.8315), (0.3182, -0.2126, -0.9239), (0.1622, -0.1084, -0.9808), (0.1379, -0.1379, 0.9808), (0.2706, -0.2706, 0.9239), (0.3928, -0.3928, 0.8315), (0.5, -0.5, 0.7071), (0.5879, -0.5879, 0.5556), (0.6533, -0.6533, 0.3827), (0.6935, -0.6935, 0.1951), (0.7071, -0.7071, 0.0), (0.6935, -0.6935, -0.1951), (0.6533, -0.6533, -0.3827), (0.5879, -0.5879, -0.5556), (0.5, -0.5, -0.7071), (0.3928, -0.3928, -0.8315), (0.2706, -0.2706, -0.9239), (0.1379, -0.1379, -0.9808), (0.1084, -0.1622, 0.9808), (0.2126, -0.3182, 0.9239), (0.3087, -0.4619, 0.8315), (0.3928, -0.5879, 0.7071), (0.4619, -0.6913, 0.5556), (0.5133, -0.7682, 0.3827), (0.5449, -0.8155, 0.1951), (0.5556, -0.8315, 0.0), (0.5449, -0.8155, -0.1951), (0.5133, -0.7682, -0.3827), (0.4619, -0.6913, -0.5556), (0.3928, -0.5879, -0.7071), (0.3087, -0.4619, -0.8315), (0.2126, -0.3182, -0.9239), (0.1084, -0.1622, -0.9808), (0.07466, -0.1802, 0.9808), (0.1464, -0.3536, 0.9239), (0.2126, -0.5133, 0.8315), (0.2706, -0.6533, 0.7071), (0.3182, -0.7682, 0.5556), (0.3536, -0.8536, 0.3827), (0.3753, -0.9061, 0.1951), (0.3827, -0.9239, 0.0), (0.3753, -0.9061, -0.1951), (0.3536, -0.8536, -0.3827), (0.3182, -0.7682, -0.5556), (0.2706, -0.6533, -0.7071), (0.2126, -0.5133, -0.8315), (0.1464, -0.3536, -0.9239), (0.07466, -0.1802, -0.9808), (0.03806, -0.1913, 0.9808), (0.07466, -0.3753, 0.9239), (0.1084, -0.5449, 0.8315), (0.1379, -0.6935, 0.7071), (0.1622, -0.8155, 0.5556), (0.1802, -0.9061, 0.3827), (0.1913, -0.9619, 0.1951), (0.1951, -0.9808, 0.0), (0.1913, -0.9619, -0.1951), (0.1802, -0.9061, -0.3827), (0.1622, -0.8155, -0.5556), (0.1379, -0.6935, -0.7071), (0.1084, -0.5449, -0.8315), (0.07466, -0.3753, -0.9239), (0.03806, -0.1913, -0.9808), (-7.451e-09, -0.1951, 0.9808), (-5.215e-08, -0.3827, 0.9239), (-9.686e-08, -0.5556, 0.8315), (-1.49e-08, -0.7071, 0.7071), (-1.043e-07, -0.8315, 0.5556), (2.98e-08, -0.9239, 0.3827), (-1.341e-07, -0.9808, 0.1951), (-3.278e-07, -1.0, 0.0), (-1.341e-07, -0.9808, -0.1951), (2.98e-08, -0.9239, -0.3827), (-1.043e-07, -0.8315, -0.5556), (-1.49e-08, -0.7071, -0.7071), (-9.686e-08, -0.5556, -0.8315), (-5.215e-08, -0.3827, -0.9239), (-7.451e-09, -0.1951, -0.9808), (-0.03806, -0.1913, 0.9808), (-0.07466, -0.3753, 0.9239), (-0.1084, -0.5449, 0.8315), (-0.1379, -0.6935, 0.7071), (-0.1622, -0.8155, 0.5556), (-0.1802, -0.9061, 0.3827), (-0.1913, -0.9619, 0.1951), (-0.1951, -0.9808, 0.0), (-0.1913, -0.9619, -0.1951), (-0.1802, -0.9061, -0.3827), (-0.1622, -0.8155, -0.5556), (-0.1379, -0.6935, -0.7071), (-0.1084, -0.5449, -0.8315), (-0.07466, -0.3753, -0.9239), (-0.03806, -0.1913, -0.9808), (-0.07466, -0.1802, 0.9808), (-0.1464, -0.3536, 0.9239), (-0.2126, -0.5133, 0.8315), (-0.2706, -0.6533, 0.7071), (-0.3182, -0.7682, 0.5556), (-0.3536, -0.8536, 0.3827), (-0.3753, -0.9061, 0.1951), (-0.3827, -0.9239, 0.0), (-0.3753, -0.9061, -0.1951), (-0.3536, -0.8536, -0.3827), (-0.3182, -0.7682, -0.5556), (-0.2706, -0.6533, -0.7071), (-0.2126, -0.5133, -0.8315), (-0.1464, -0.3536, -0.9239), (-0.07466, -0.1802, -0.9808), (-0.1084, -0.1622, 0.9808), (-0.2126, -0.3182, 0.9239), (-0.3087, -0.4619, 0.8315), (-0.3928, -0.5879, 0.7071), (-0.4619, -0.6913, 0.5556), (-0.5133, -0.7682, 0.3827), (-0.5449, -0.8155, 0.1951), (-0.5556, -0.8315, 0.0), (-0.5449, -0.8155, -0.1951), (-0.5133, -0.7682, -0.3827), (-0.4619, -0.6913, -0.5556), (-0.3928, -0.5879, -0.7071), (-0.3087, -0.4619, -0.8315), (-0.2126, -0.3182, -0.9239), (-0.1084, -0.1622, -0.9808), (-0.1379, -0.1379, 0.9808), (-0.2706, -0.2706, 0.9239), (-0.3928, -0.3928, 0.8315), (-0.5, -0.5, 0.7071), (-0.5879, -0.5879, 0.5556), (-0.6533, -0.6533, 0.3827), (-0.6935, -0.6935, 0.1951), (-0.7071, -0.7071, 0.0), (-0.6935, -0.6935, -0.1951), (-0.6533, -0.6533, -0.3827), (-0.5879, -0.5879, -0.5556), (-0.5, -0.5, -0.7071), (-0.3928, -0.3928, -0.8315), (-0.2706, -0.2706, -0.9239), (-0.1379, -0.1379, -0.9808), (0.0, 0.0, -1.0), (-0.1622, -0.1084, 0.9808), (-0.3182, -0.2126, 0.9239), (-0.4619, -0.3087, 0.8315), (-0.5879, -0.3928, 0.7071), (-0.6913, -0.4619, 0.5556), (-0.7682, -0.5133, 0.3827), (-0.8155, -0.5449, 0.1951), (-0.8315, -0.5556, 0.0), (-0.8155, -0.5449, -0.1951), (-0.7682, -0.5133, -0.3827), (-0.6913, -0.4619, -0.5556), (-0.5879, -0.3928, -0.7071), (-0.4619, -0.3087, -0.8315), (-0.3182, -0.2126, -0.9239), (-0.1622, -0.1084, -0.9808), (-0.1802, -0.07466, 0.9808), (-0.3536, -0.1464, 0.9239), (-0.5133, -0.2126, 0.8315), (-0.6533, -0.2706, 0.7071), (-0.7682, -0.3182, 0.5556), (-0.8536, -0.3536, 0.3827), (-0.9061, -0.3753, 0.1951), (-0.9239, -0.3827, 0.0), (-0.9061, -0.3753, -0.1951), (-0.8536, -0.3536, -0.3827), (-0.7682, -0.3182, -0.5556), (-0.6533, -0.2706, -0.7071), (-0.5133, -0.2126, -0.8315), (-0.3536, -0.1464, -0.9239), (-0.1802, -0.07466, -0.9808), (-0.1913, -0.03806, 0.9808), (-0.3753, -0.07466, 0.9239), (-0.5449, -0.1084, 0.8315), (-0.6935, -0.1379, 0.7071), (-0.8155, -0.1622, 0.5556), (-0.9061, -0.1802, 0.3827), (-0.9619, -0.1913, 0.1951), (-0.9808, -0.1951, 0.0), (-0.9619, -0.1913, -0.1951), (-0.9061, -0.1802, -0.3827), (-0.8155, -0.1622, -0.5556), (-0.6935, -0.1379, -0.7071), (-0.5449, -0.1084, -0.8315), (-0.3753, -0.07466, -0.9239), (-0.1913, -0.03806, -0.9808), (-0.1951, 1.863e-08, 0.9808), (-0.3827, 5.215e-08, 0.9239), (-0.5556, 1.49e-07, 0.8315), (-0.7071, 2.98e-08, 0.7071), (-0.8315, 1.639e-07, 0.5556), (-0.9239, 1.49e-08, 0.3827), (-0.9808, 2.682e-07, 0.1951), (-1.0, 4.47e-07, 0.0), (-0.9808, 2.682e-07, -0.1951), (-0.9239, 1.49e-08, -0.3827), (-0.8315, 1.639e-07, -0.5556), (-0.7071, 2.98e-08, -0.7071), (-0.5556, 1.49e-07, -0.8315), (-0.3827, 5.215e-08, -0.9239), (-0.1951, 1.863e-08, -0.9808), (-0.1913, 0.03806, 0.9808), (-0.3753, 0.07466, 0.9239), (-0.5449, 0.1084, 0.8315), (-0.6935, 0.1379, 0.7071), (-0.8155, 0.1622, 0.5556), (-0.9061, 0.1802, 0.3827), (-0.9619, 0.1913, 0.1951), (-0.9808, 0.1951, 0.0), (-0.9619, 0.1913, -0.1951), (-0.9061, 0.1802, -0.3827), (-0.8155, 0.1622, -0.5556), (-0.6935, 0.1379, -0.7071), (-0.5449, 0.1084, -0.8315), (-0.3753, 0.07466, -0.9239), (-0.1913, 0.03806, -0.9808), (-0.1802, 0.07466, 0.9808), (-0.3536, 0.1464, 0.9239), (-0.5133, 0.2126, 0.8315), (-0.6533, 0.2706, 0.7071), (-0.7682, 0.3182, 0.5556), (-0.8536, 0.3536, 0.3827), (-0.9061, 0.3753, 0.1951), (-0.9239, 0.3827, 0.0), (-0.9061, 0.3753, -0.1951), (-0.8536, 0.3536, -0.3827), (-0.7682, 0.3182, -0.5556), (-0.6533, 0.2706, -0.7071), (-0.5133, 0.2126, -0.8315), (-0.3536, 0.1464, -0.9239), (-0.1802, 0.07466, -0.9808), (-0.1622, 0.1084, 0.9808), (-0.3182, 0.2126, 0.9239), (-0.4619, 0.3087, 0.8315), (-0.5879, 0.3928, 0.7071), (-0.6913, 0.4619, 0.5556), (-0.7682, 0.5133, 0.3827), (-0.8155, 0.5449, 0.1951), (-0.8315, 0.5556, 0.0), (-0.8155, 0.5449, -0.1951), (-0.7682, 0.5133, -0.3827), (-0.6913, 0.4619, -0.5556), (-0.5879, 0.3928, -0.7071), (-0.4619, 0.3087, -0.8315), (-0.3182, 0.2126, -0.9239), (-0.1622, 0.1084, -0.9808), (-0.1379, 0.1379, 0.9808), (-0.2706, 0.2706, 0.9239), (-0.3928, 0.3928, 0.8315), (-0.5, 0.5, 0.7071), (-0.5879, 0.5879, 0.5556), (-0.6533, 0.6533, 0.3827), (-0.6935, 0.6935, 0.1951), (-0.7071, 0.7071, 0.0), (-0.6935, 0.6935, -0.1951), (-0.6533, 0.6533, -0.3827), (-0.5879, 0.5879, -0.5556), (-0.5, 0.5, -0.7071), (-0.3928, 0.3928, -0.8315), (-0.2706, 0.2706, -0.9239), (-0.1379, 0.1379, -0.9808), (-0.1084, 0.1622, 0.9808), (-0.2126, 0.3182, 0.9239), (-0.3087, 0.4619, 0.8315), (-0.3928, 0.5879, 0.7071), (-0.4379, 0.7817, 0.4379), (-0.5364, 0.7817, 0.3097), (-0.5982, 0.7817, 0.1603), (-0.6194, 0.7817, -5.415e-08), (-0.5982, 0.7817, -0.1603), (-0.5364, 0.7817, -0.3097), (-0.4379, 0.7817, -0.4379), (-0.3928, 0.5879, -0.7071), (-0.3087, 0.4619, -0.8315), (-0.2126, 0.3182, -0.9239), (-0.1084, 0.1622, -0.9808), (-0.07466, 0.1802, 0.9808), (-0.1464, 0.3536, 0.9239), (-0.2126, 0.5133, 0.8315), (-0.2706, 0.6533, 0.7071), (-0.3097, 0.7817, 0.5364), (-0.3097, 0.7817, -0.5364), (-0.2706, 0.6533, -0.7071), (-0.2126, 0.5133, -0.8315), (-0.1464, 0.3536, -0.9239), (-0.07466, 0.1802, -0.9808), (-0.03806, 0.1913, 0.9808), (-0.07466, 0.3753, 0.9239), (-0.1084, 0.5449, 0.8315), (-0.1379, 0.6935, 0.7071), (-0.1603, 0.7817, 0.5982), (-0.1603, 0.7817, -0.5982), (-0.1379, 0.6935, -0.7071), (-0.1084, 0.5449, -0.8315), (-0.07466, 0.3753, -0.9239), (-0.03806, 0.1913, -0.9808), (1.49e-08, 0.1951, 0.9808), (6.706e-08, 0.3827, 0.9239), (8.941e-08, 0.7071, 0.7071), (8.941e-08, 0.7071, -0.7071), (2.161e-07, 0.5556, -0.8315), (6.706e-08, 0.3827, -0.9239), (1.49e-08, 0.1951, -0.9808), (1.191e-06, 1.557, 0.1246), (1.191e-06, 1.569, 7.371e-10), (1.191e-06, 1.557, -0.1246), (0.1024, 1.43, 0.3821), (0.1151, 1.509, 0.2444), (0.1222, 1.545, 0.1246), (0.1246, 1.557, 7.371e-10), (0.1222, 1.545, -0.1246), (0.1151, 1.509, -0.2444), (0.1024, 1.43, -0.3821), (1.369e-06, 1.43, -0.3955), (1.3e-06, 1.43, 0.3955), (0.1978, 1.43, 0.3425), (0.2258, 1.475, 0.2444), (0.2397, 1.509, 0.1246), (0.2444, 1.52, 7.371e-10), (0.2397, 1.509, -0.1246), (0.2258, 1.475, -0.2444), (0.1978, 1.43, -0.3425), (0.2797, 1.43, 0.2797), (0.3425, 1.43, 0.1978), (0.3821, 1.43, 0.1024), (0.3955, 1.43, 3.532e-08), (0.3821, 1.43, -0.1024), (0.3425, 1.43, -0.1978), (0.2797, 1.43, -0.2797), (-0.2797, 1.43, 0.2797), (-0.3425, 1.43, 0.1978), (-0.3821, 1.43, 0.1024), (-0.3955, 1.43, -3.384e-08), (-0.3821, 1.43, -0.1024), (-0.3425, 1.43, -0.1978), (-0.2797, 1.43, -0.2797), (-0.1978, 1.43, 0.3425), (-0.2258, 1.475, 0.2444), (-0.2397, 1.509, 0.1246), (-0.2444, 1.52, 7.371e-10), (-0.2397, 1.509, -0.1246), (-0.2258, 1.475, -0.2444), (-0.1978, 1.43, -0.3425), (-0.1024, 1.43, 0.3821), (-0.1151, 1.509, 0.2444), (-0.1222, 1.545, 0.1246), (-0.1246, 1.557, 7.371e-10), (-0.1222, 1.545, -0.1246), (-0.1151, 1.509, -0.2444), (-0.1024, 1.43, -0.3821), (1.229e-06, 1.52, -0.2444), (1.229e-06, 1.52, 0.2444)], [], [(451, 450, 3, 4), (0, 451, 4, 5), (452, 0, 5, 6), (453, 2, 8, 9), (1, 452, 6, 7), (454, 453, 9, 10), (455, 454, 10, 11), (456, 455, 11, 12), (450, 68, 3), (294, 456, 12), (3, 68, 13), (294, 12, 22), (4, 3, 13, 14), (5, 4, 14, 15), (6, 5, 15, 16), (9, 8, 18, 19), (7, 6, 16, 17), (10, 9, 19, 20), (11, 10, 20, 21), (12, 11, 21, 22), (19, 18, 33, 34), (17, 16, 26, 27), (20, 19, 34, 35), (424, 423, 487, 488), (21, 20, 35, 36), (32, 33, 482, 481), (22, 21, 36, 37), (419, 434, 490, 483), (13, 68, 23), (294, 22, 37), (17, 27, 476, 469), (14, 13, 23, 24), (423, 422, 486, 487), (15, 14, 24, 25), (31, 32, 481, 480), (16, 15, 25, 26), (294, 37, 52), (31, 30, 45, 46), (24, 23, 38, 39), (32, 31, 46, 47), (25, 24, 39, 40), (33, 32, 47, 48), (26, 25, 40, 41), (34, 33, 48, 49), (27, 26, 41, 42), (35, 34, 49, 50), (28, 27, 42, 43), (36, 35, 50, 51), (29, 28, 43, 44), (37, 36, 51, 52), (30, 29, 44, 45), (23, 68, 38), (50, 49, 64, 65), (43, 42, 57, 58), (51, 50, 65, 66), (44, 43, 58, 59), (52, 51, 66, 67), (45, 44, 59, 60), (38, 68, 53), (294, 52, 67), (46, 45, 60, 61), (39, 38, 53, 54), (47, 46, 61, 62), (40, 39, 54, 55), (48, 47, 62, 63), (41, 40, 55, 56), (49, 48, 63, 64), (42, 41, 56, 57), (54, 53, 69, 70), (62, 61, 77, 78), (55, 54, 70, 71), (63, 62, 78, 79), (56, 55, 71, 72), (64, 63, 79, 80), (57, 56, 72, 73), (65, 64, 80, 81), (58, 57, 73, 74), (66, 65, 81, 82), (59, 58, 74, 75), (67, 66, 82, 83), (60, 59, 75, 76), (53, 68, 69), (294, 67, 83), (61, 60, 76, 77), (74, 73, 88, 89), (82, 81, 96, 97), (75, 74, 89, 90), (83, 82, 97, 98), (76, 75, 90, 91), (69, 68, 84), (294, 83, 98), (77, 76, 91, 92), (70, 69, 84, 85), (78, 77, 92, 93), (71, 70, 85, 86), (79, 78, 93, 94), (72, 71, 86, 87), (80, 79, 94, 95), (73, 72, 87, 88), (81, 80, 95, 96), (93, 92, 107, 108), (86, 85, 100, 101), (94, 93, 108, 109), (87, 86, 101, 102), (95, 94, 109, 110), (88, 87, 102, 103), (96, 95, 110, 111), (89, 88, 103, 104), (97, 96, 111, 112), (90, 89, 104, 105), (98, 97, 112, 113), (91, 90, 105, 106), (84, 68, 99), (294, 98, 113), (92, 91, 106, 107), (85, 84, 99, 100), (112, 111, 126, 127), (105, 104, 119, 120), (113, 112, 127, 128), (106, 105, 120, 121), (99, 68, 114), (294, 113, 128), (107, 106, 121, 122), (100, 99, 114, 115), (108, 107, 122, 123), (101, 100, 115, 116), (109, 108, 123, 124), (102, 101, 116, 117), (110, 109, 124, 125), (103, 102, 117, 118), (111, 110, 125, 126), (104, 103, 118, 119), (116, 115, 130, 131), (124, 123, 138, 139), (117, 116, 131, 132), (125, 124, 139, 140), (118, 117, 132, 133), (126, 125, 140, 141), (119, 118, 133, 134), (127, 126, 141, 142), (120, 119, 134, 135), (128, 127, 142, 143), (121, 120, 135, 136), (114, 68, 129), (294, 128, 143), (122, 121, 136, 137), (115, 114, 129, 130), (123, 122, 137, 138), (135, 134, 149, 150), (143, 142, 157, 158), (136, 135, 150, 151), (129, 68, 144), (294, 143, 158), (137, 136, 151, 152), (130, 129, 144, 145), (138, 137, 152, 153), (131, 130, 145, 146), (139, 138, 153, 154), (132, 131, 146, 147), (140, 139, 154, 155), (133, 132, 147, 148), (141, 140, 155, 156), (134, 133, 148, 149), (142, 141, 156, 157), (154, 153, 168, 169), (147, 146, 161, 162), (155, 154, 169, 170), (148, 147, 162, 163), (156, 155, 170, 171), (149, 148, 163, 164), (157, 156, 171, 172), (150, 149, 164, 165), (158, 157, 172, 173), (151, 150, 165, 166), (144, 68, 159), (294, 158, 173), (152, 151, 166, 167), (145, 144, 159, 160), (153, 152, 167, 168), (146, 145, 160, 161), (173, 172, 187, 188), (166, 165, 180, 181), (159, 68, 174), (294, 173, 188), (167, 166, 181, 182), (160, 159, 174, 175), (168, 167, 182, 183), (161, 160, 175, 176), (169, 168, 183, 184), (162, 161, 176, 177), (170, 169, 184, 185), (163, 162, 177, 178), (171, 170, 185, 186), (164, 163, 178, 179), (172, 171, 186, 187), (165, 164, 179, 180), (185, 184, 199, 200), (178, 177, 192, 193), (186, 185, 200, 201), (179, 178, 193, 194), (187, 186, 201, 202), (180, 179, 194, 195), (188, 187, 202, 203), (181, 180, 195, 196), (174, 68, 189), (294, 188, 203), (182, 181, 196, 197), (175, 174, 189, 190), (183, 182, 197, 198), (176, 175, 190, 191), (184, 183, 198, 199), (177, 176, 191, 192), (189, 68, 204), (294, 203, 218), (197, 196, 211, 212), (190, 189, 204, 205), (198, 197, 212, 213), (191, 190, 205, 206), (199, 198, 213, 214), (192, 191, 206, 207), (200, 199, 214, 215), (193, 192, 207, 208), (201, 200, 215, 216), (194, 193, 208, 209), (202, 201, 216, 217), (195, 194, 209, 210), (203, 202, 217, 218), (196, 195, 210, 211), (208, 207, 222, 223), (216, 215, 230, 231), (209, 208, 223, 224), (217, 216, 231, 232), (210, 209, 224, 225), (218, 217, 232, 233), (211, 210, 225, 226), (204, 68, 219), (294, 218, 233), (212, 211, 226, 227), (205, 204, 219, 220), (213, 212, 227, 228), (206, 205, 220, 221), (214, 213, 228, 229), (207, 206, 221, 222), (215, 214, 229, 230), (227, 226, 241, 242), (220, 219, 234, 235), (228, 227, 242, 243), (221, 220, 235, 236), (229, 228, 243, 244), (222, 221, 236, 237), (230, 229, 244, 245), (223, 222, 237, 238), (231, 230, 245, 246), (224, 223, 238, 239), (232, 231, 246, 247), (225, 224, 239, 240), (233, 232, 247, 248), (226, 225, 240, 241), (219, 68, 234), (294, 233, 248), (246, 245, 260, 261), (239, 238, 253, 254), (247, 246, 261, 262), (240, 239, 254, 255), (248, 247, 262, 263), (241, 240, 255, 256), (234, 68, 249), (294, 248, 263), (242, 241, 256, 257), (235, 234, 249, 250), (243, 242, 257, 258), (236, 235, 250, 251), (244, 243, 258, 259), (237, 236, 251, 252), (245, 244, 259, 260), (238, 237, 252, 253), (250, 249, 264, 265), (258, 257, 272, 273), (251, 250, 265, 266), (259, 258, 273, 274), (252, 251, 266, 267), (260, 259, 274, 275), (253, 252, 267, 268), (261, 260, 275, 276), (254, 253, 268, 269), (262, 261, 276, 277), (255, 254, 269, 270), (263, 262, 277, 278), (256, 255, 270, 271), (249, 68, 264), (294, 263, 278), (257, 256, 271, 272), (269, 268, 283, 284), (277, 276, 291, 292), (270, 269, 284, 285), (278, 277, 292, 293), (271, 270, 285, 286), (264, 68, 279), (294, 278, 293), (272, 271, 286, 287), (265, 264, 279, 280), (273, 272, 287, 288), (266, 265, 280, 281), (274, 273, 288, 289), (267, 266, 281, 282), (275, 274, 289, 290), (268, 267, 282, 283), (276, 275, 290, 291), (288, 287, 303, 304), (281, 280, 296, 297), (289, 288, 304, 305), (282, 281, 297, 298), (290, 289, 305, 306), (283, 282, 298, 299), (291, 290, 306, 307), (284, 283, 299, 300), (292, 291, 307, 308), (285, 284, 300, 301), (293, 292, 308, 309), (286, 285, 301, 302), (279, 68, 295), (294, 293, 309), (287, 286, 302, 303), (280, 279, 295, 296), (308, 307, 322, 323), (301, 300, 315, 316), (309, 308, 323, 324), (302, 301, 316, 317), (295, 68, 310), (294, 309, 324), (303, 302, 317, 318), (296, 295, 310, 311), (304, 303, 318, 319), (297, 296, 311, 312), (305, 304, 319, 320), (298, 297, 312, 313), (306, 305, 320, 321), (299, 298, 313, 314), (307, 306, 321, 322), (300, 299, 314, 315), (320, 319, 334, 335), (313, 312, 327, 328), (321, 320, 335, 336), (314, 313, 328, 329), (322, 321, 336, 337), (315, 314, 329, 330), (323, 322, 337, 338), (316, 315, 330, 331), (324, 323, 338, 339), (317, 316, 331, 332), (310, 68, 325), (294, 324, 339), (318, 317, 332, 333), (311, 310, 325, 326), (319, 318, 333, 334), (312, 311, 326, 327), (339, 338, 353, 354), (332, 331, 346, 347), (325, 68, 340), (294, 339, 354), (333, 332, 347, 348), (326, 325, 340, 341), (334, 333, 348, 349), (327, 326, 341, 342), (335, 334, 349, 350), (328, 327, 342, 343), (336, 335, 350, 351), (329, 328, 343, 344), (337, 336, 351, 352), (330, 329, 344, 345), (338, 337, 352, 353), (331, 330, 345, 346), (343, 342, 357, 358), (351, 350, 365, 366), (344, 343, 358, 359), (352, 351, 366, 367), (345, 344, 359, 360), (353, 352, 367, 368), (346, 345, 360, 361), (354, 353, 368, 369), (347, 346, 361, 362), (340, 68, 355), (294, 354, 369), (348, 347, 362, 363), (341, 340, 355, 356), (349, 348, 363, 364), (342, 341, 356, 357), (350, 349, 364, 365), (362, 361, 376, 377), (355, 68, 370), (294, 369, 384), (363, 362, 377, 378), (356, 355, 370, 371), (364, 363, 378, 379), (357, 356, 371, 372), (365, 364, 379, 380), (358, 357, 372, 373), (366, 365, 380, 381), (359, 358, 373, 374), (367, 366, 381, 382), (360, 359, 374, 375), (368, 367, 382, 383), (361, 360, 375, 376), (369, 368, 383, 384), (381, 380, 395, 396), (374, 373, 388, 389), (382, 381, 396, 397), (375, 374, 389, 390), (383, 382, 397, 398), (376, 375, 390, 391), (384, 383, 398, 399), (377, 376, 391, 392), (370, 68, 385), (294, 384, 399), (378, 377, 392, 393), (371, 370, 385, 386), (379, 378, 393, 394), (372, 371, 386, 387), (380, 379, 394, 395), (373, 372, 387, 388), (385, 68, 400), (294, 399, 414), (393, 392, 407, 408), (386, 385, 400, 401), (394, 393, 408, 409), (387, 386, 401, 402), (395, 394, 409, 410), (388, 387, 402, 403), (396, 395, 410, 411), (389, 388, 403, 404), (397, 396, 411, 412), (390, 389, 404, 405), (398, 397, 412, 413), (391, 390, 405, 406), (399, 398, 413, 414), (392, 391, 406, 407), (404, 403, 418, 419), (412, 411, 426, 427), (405, 404, 419, 420), (413, 412, 427, 428), (406, 405, 420, 421), (414, 413, 428, 429), (407, 406, 421, 422), (400, 68, 415), (294, 414, 429), (408, 407, 422, 423), (401, 400, 415, 416), (409, 408, 423, 424), (402, 401, 416, 417), (410, 409, 424, 425), (403, 402, 417, 418), (411, 410, 425, 426), (18, 8, 466, 475), (416, 415, 430, 431), (33, 18, 475, 482), (417, 416, 431, 432), (422, 421, 485, 486), (418, 417, 432, 433), (426, 425, 435, 436), (419, 418, 433, 434), (427, 426, 436, 437), (30, 31, 480, 479), (428, 427, 437, 438), (421, 420, 484, 485), (429, 428, 438, 439), (29, 30, 479, 478), (415, 68, 430), (294, 429, 439), (437, 436, 446, 447), (435, 425, 489, 496), (438, 437, 447, 448), (444, 1, 468, 497), (439, 438, 448, 449), (420, 419, 483, 484), (430, 68, 440), (294, 439, 449), (28, 29, 478, 477), (431, 430, 440, 441), (1, 7, 460, 468), (432, 431, 441, 442), (445, 435, 496, 503), (433, 432, 442, 443), (436, 435, 445, 446), (434, 433, 443, 444), (2, 445, 503, 467), (442, 441, 451, 0), (27, 28, 477, 476), (443, 442, 0, 452), (446, 445, 2, 453), (444, 443, 452, 1), (447, 446, 453, 454), (8, 2, 467, 466), (448, 447, 454, 455), (7, 17, 469, 460), (449, 448, 455, 456), (425, 424, 488, 489), (440, 68, 450), (294, 449, 456), (434, 444, 497, 490), (441, 440, 450, 451), (504, 459, 464, 465), (467, 504, 465, 466), (505, 468, 460, 461), (457, 505, 461, 462), (458, 457, 462, 463), (459, 458, 463, 464), (463, 462, 471, 472), (464, 463, 472, 473), (465, 464, 473, 474), (466, 465, 474, 475), (461, 460, 469, 470), (462, 461, 470, 471), (470, 469, 476, 477), (471, 470, 477, 478), (472, 471, 478, 479), (473, 472, 479, 480), (474, 473, 480, 481), (475, 474, 481, 482), (487, 486, 493, 494), (488, 487, 494, 495), (489, 488, 495, 496), (484, 483, 490, 491), (485, 484, 491, 492), (486, 485, 492, 493), (491, 490, 497, 498), (492, 491, 498, 499), (493, 492, 499, 500), (494, 493, 500, 501), (495, 494, 501, 502), (496, 495, 502, 503), (502, 501, 459, 504), (503, 502, 504, 467), (498, 497, 468, 505), (499, 498, 505, 457), (500, 499, 457, 458), (501, 500, 458, 459)])
_uv = me_sphere.uv_layers.new(name='UVMap')
_uv.uv.foreach_set('vector', [0.75, 0.875, 0.75, 0.9375, 0.7188, 0.9375, 0.7188, 0.875, 0.75, 0.8125, 0.75, 0.875, 0.7188, 0.875, 0.7188, 0.8125, 0.75, 0.75, 0.75, 0.8125, 0.7188, 0.8125, 0.7188, 0.75, 0.75, 0.25, 0.75, 0.3125, 0.7188, 0.3125, 0.7188, 0.25, 0.75, 0.6875, 0.75, 0.75, 0.7188, 0.75, 0.7188, 0.6875, 0.75, 0.1875, 0.75, 0.25, 0.7188, 0.25, 0.7188, 0.1875, 0.75, 0.125, 0.75, 0.1875, 0.7188, 0.1875, 0.7188, 0.125, 0.75, 0.0625, 0.75, 0.125, 0.7188, 0.125, 0.7188, 0.0625, 0.75, 0.9375, 0.7344, 1.0, 0.7188, 0.9375, 0.7344, 0.0, 0.75, 0.0625, 0.7188, 0.0625, 0.7188, 0.9375, 0.7031, 1.0, 0.6875, 0.9375, 0.7031, 0.0, 0.7188, 0.0625, 0.6875, 0.0625, 0.7188, 0.875, 0.7188, 0.9375, 0.6875, 0.9375, 0.6875, 0.875, 0.7188, 0.8125, 0.7188, 0.875, 0.6875, 0.875, 0.6875, 0.8125, 0.7188, 0.75, 0.7188, 0.8125, 0.6875, 0.8125, 0.6875, 0.75, 0.7188, 0.25, 0.7188, 0.3125, 0.6875, 0.3125, 0.6875, 0.25, 0.7188, 0.6875, 0.7188, 0.75, 0.6875, 0.75, 0.6875, 0.6875, 0.7188, 0.1875, 0.7188, 0.25, 0.6875, 0.25, 0.6875, 0.1875, 0.7188, 0.125, 0.7188, 0.1875, 0.6875, 0.1875, 0.6875, 0.125, 0.7188, 0.0625, 0.7188, 0.125, 0.6875, 0.125, 0.6875, 0.0625, 0.6875, 0.25, 0.6875, 0.3125, 0.6562, 0.3125, 0.6562, 0.25, 0.6875, 0.6875, 0.6875, 0.75, 0.6562, 0.75, 0.6562, 0.6875, 0.6875, 0.1875, 0.6875, 0.25, 0.6562, 0.25, 0.6562, 0.1875, 0.8438, 0.375, 0.8437, 0.4375, 0.8437, 0.4375, 0.8438, 0.375, 0.6875, 0.125, 0.6875, 0.1875, 0.6562, 0.1875, 0.6562, 0.125, 0.6562, 0.375, 0.6562, 0.3125, 0.6562, 0.3125, 0.6562, 0.375, 0.6875, 0.0625, 0.6875, 0.125, 0.6562, 0.125, 0.6562, 0.0625, 0.8437, 0.6875, 0.8125, 0.6875, 0.8125, 0.6875, 0.8437, 0.6875, 0.6875, 0.9375, 0.6719, 1.0, 0.6562, 0.9375, 0.6719, 0.0, 0.6875, 0.0625, 0.6562, 0.0625, 0.6875, 0.6875, 0.6562, 0.6875, 0.6562, 0.6875, 0.6875, 0.6875, 0.6875, 0.875, 0.6875, 0.9375, 0.6562, 0.9375, 0.6562, 0.875, 0.8437, 0.4375, 0.8437, 0.5, 0.8437, 0.5, 0.8437, 0.4375, 0.6875, 0.8125, 0.6875, 0.875, 0.6562, 0.875, 0.6562, 0.8125, 0.6562, 0.4375, 0.6562, 0.375, 0.6562, 0.375, 0.6562, 0.4375, 0.6875, 0.75, 0.6875, 0.8125, 0.6562, 0.8125, 0.6562, 0.75, 0.6406, 0.0, 0.6562, 0.0625, 0.625, 0.0625, 0.6562, 0.4375, 0.6562, 0.5, 0.625, 0.5, 0.625, 0.4375, 0.6562, 0.875, 0.6562, 0.9375, 0.625, 0.9375, 0.625, 0.875, 0.6562, 0.375, 0.6562, 0.4375, 0.625, 0.4375, 0.625, 0.375, 0.6562, 0.8125, 0.6562, 0.875, 0.625, 0.875, 0.625, 0.8125, 0.6562, 0.3125, 0.6562, 0.375, 0.625, 0.375, 0.625, 0.3125, 0.6562, 0.75, 0.6562, 0.8125, 0.625, 0.8125, 0.625, 0.75, 0.6562, 0.25, 0.6562, 0.3125, 0.625, 0.3125, 0.625, 0.25, 0.6562, 0.6875, 0.6562, 0.75, 0.625, 0.75, 0.625, 0.6875, 0.6562, 0.1875, 0.6562, 0.25, 0.625, 0.25, 0.625, 0.1875, 0.6562, 0.625, 0.6562, 0.6875, 0.625, 0.6875, 0.625, 0.625, 0.6562, 0.125, 0.6562, 0.1875, 0.625, 0.1875, 0.625, 0.125, 0.6562, 0.5625, 0.6562, 0.625, 0.625, 0.625, 0.625, 0.5625, 0.6562, 0.0625, 0.6562, 0.125, 0.625, 0.125, 0.625, 0.0625, 0.6562, 0.5, 0.6562, 0.5625, 0.625, 0.5625, 0.625, 0.5, 0.6562, 0.9375, 0.6406, 1.0, 0.625, 0.9375, 0.625, 0.1875, 0.625, 0.25, 0.5938, 0.25, 0.5938, 0.1875, 0.625, 0.625, 0.625, 0.6875, 0.5938, 0.6875, 0.5938, 0.625, 0.625, 0.125, 0.625, 0.1875, 0.5938, 0.1875, 0.5938, 0.125, 0.625, 0.5625, 0.625, 0.625, 0.5938, 0.625, 0.5938, 0.5625, 0.625, 0.0625, 0.625, 0.125, 0.5938, 0.125, 0.5938, 0.0625, 0.625, 0.5, 0.625, 0.5625, 0.5938, 0.5625, 0.5938, 0.5, 0.625, 0.9375, 0.6094, 1.0, 0.5938, 0.9375, 0.6094, 0.0, 0.625, 0.0625, 0.5938, 0.0625, 0.625, 0.4375, 0.625, 0.5, 0.5938, 0.5, 0.5938, 0.4375, 0.625, 0.875, 0.625, 0.9375, 0.5938, 0.9375, 0.5938, 0.875, 0.625, 0.375, 0.625, 0.4375, 0.5938, 0.4375, 0.5938, 0.375, 0.625, 0.8125, 0.625, 0.875, 0.5938, 0.875, 0.5938, 0.8125, 0.625, 0.3125, 0.625, 0.375, 0.5938, 0.375, 0.5938, 0.3125, 0.625, 0.75, 0.625, 0.8125, 0.5938, 0.8125, 0.5938, 0.75, 0.625, 0.25, 0.625, 0.3125, 0.5938, 0.3125, 0.5938, 0.25, 0.625, 0.6875, 0.625, 0.75, 0.5938, 0.75, 0.5938, 0.6875, 0.5938, 0.875, 0.5938, 0.9375, 0.5625, 0.9375, 0.5625, 0.875, 0.5938, 0.375, 0.5938, 0.4375, 0.5625, 0.4375, 0.5625, 0.375, 0.5938, 0.8125, 0.5938, 0.875, 0.5625, 0.875, 0.5625, 0.8125, 0.5938, 0.3125, 0.5938, 0.375, 0.5625, 0.375, 0.5625, 0.3125, 0.5938, 0.75, 0.5938, 0.8125, 0.5625, 0.8125, 0.5625, 0.75, 0.5938, 0.25, 0.5938, 0.3125, 0.5625, 0.3125, 0.5625, 0.25, 0.5938, 0.6875, 0.5938, 0.75, 0.5625, 0.75, 0.5625, 0.6875, 0.5938, 0.1875, 0.5938, 0.25, 0.5625, 0.25, 0.5625, 0.1875, 0.5938, 0.625, 0.5938, 0.6875, 0.5625, 0.6875, 0.5625, 0.625, 0.5938, 0.125, 0.5938, 0.1875, 0.5625, 0.1875, 0.5625, 0.125, 0.5938, 0.5625, 0.5938, 0.625, 0.5625, 0.625, 0.5625, 0.5625, 0.5938, 0.0625, 0.5938, 0.125, 0.5625, 0.125, 0.5625, 0.0625, 0.5938, 0.5, 0.5938, 0.5625, 0.5625, 0.5625, 0.5625, 0.5, 0.5938, 0.9375, 0.5781, 1.0, 0.5625, 0.9375, 0.5781, 0.0, 0.5938, 0.0625, 0.5625, 0.0625, 0.5938, 0.4375, 0.5938, 0.5, 0.5625, 0.5, 0.5625, 0.4375, 0.5625, 0.625, 0.5625, 0.6875, 0.5312, 0.6875, 0.5312, 0.625, 0.5625, 0.125, 0.5625, 0.1875, 0.5312, 0.1875, 0.5312, 0.125, 0.5625, 0.5625, 0.5625, 0.625, 0.5312, 0.625, 0.5312, 0.5625, 0.5625, 0.0625, 0.5625, 0.125, 0.5312, 0.125, 0.5312, 0.0625, 0.5625, 0.5, 0.5625, 0.5625, 0.5312, 0.5625, 0.5312, 0.5, 0.5625, 0.9375, 0.5469, 1.0, 0.5312, 0.9375, 0.5469, 0.0, 0.5625, 0.0625, 0.5312, 0.0625, 0.5625, 0.4375, 0.5625, 0.5, 0.5312, 0.5, 0.5312, 0.4375, 0.5625, 0.875, 0.5625, 0.9375, 0.5312, 0.9375, 0.5312, 0.875, 0.5625, 0.375, 0.5625, 0.4375, 0.5312, 0.4375, 0.5312, 0.375, 0.5625, 0.8125, 0.5625, 0.875, 0.5312, 0.875, 0.5312, 0.8125, 0.5625, 0.3125, 0.5625, 0.375, 0.5312, 0.375, 0.5312, 0.3125, 0.5625, 0.75, 0.5625, 0.8125, 0.5312, 0.8125, 0.5312, 0.75, 0.5625, 0.25, 0.5625, 0.3125, 0.5312, 0.3125, 0.5312, 0.25, 0.5625, 0.6875, 0.5625, 0.75, 0.5312, 0.75, 0.5312, 0.6875, 0.5625, 0.1875, 0.5625, 0.25, 0.5312, 0.25, 0.5312, 0.1875, 0.5312, 0.375, 0.5312, 0.4375, 0.5, 0.4375, 0.5, 0.375, 0.5312, 0.8125, 0.5312, 0.875, 0.5, 0.875, 0.5, 0.8125, 0.5312, 0.3125, 0.5312, 0.375, 0.5, 0.375, 0.5, 0.3125, 0.5312, 0.75, 0.5312, 0.8125, 0.5, 0.8125, 0.5, 0.75, 0.5312, 0.25, 0.5312, 0.3125, 0.5, 0.3125, 0.5, 0.25, 0.5312, 0.6875, 0.5312, 0.75, 0.5, 0.75, 0.5, 0.6875, 0.5312, 0.1875, 0.5312, 0.25, 0.5, 0.25, 0.5, 0.1875, 0.5312, 0.625, 0.5312, 0.6875, 0.5, 0.6875, 0.5, 0.625, 0.5312, 0.125, 0.5312, 0.1875, 0.5, 0.1875, 0.5, 0.125, 0.5312, 0.5625, 0.5312, 0.625, 0.5, 0.625, 0.5, 0.5625, 0.5312, 0.0625, 0.5312, 0.125, 0.5, 0.125, 0.5, 0.0625, 0.5312, 0.5, 0.5312, 0.5625, 0.5, 0.5625, 0.5, 0.5, 0.5312, 0.9375, 0.5156, 1.0, 0.5, 0.9375, 0.5156, 0.0, 0.5312, 0.0625, 0.5, 0.0625, 0.5312, 0.4375, 0.5312, 0.5, 0.5, 0.5, 0.5, 0.4375, 0.5312, 0.875, 0.5312, 0.9375, 0.5, 0.9375, 0.5, 0.875, 0.5, 0.125, 0.5, 0.1875, 0.4688, 0.1875, 0.4688, 0.125, 0.5, 0.5625, 0.5, 0.625, 0.4688, 0.625, 0.4688, 0.5625, 0.5, 0.0625, 0.5, 0.125, 0.4688, 0.125, 0.4688, 0.0625, 0.5, 0.5, 0.5, 0.5625, 0.4688, 0.5625, 0.4687, 0.5, 0.5, 0.9375, 0.4844, 1.0, 0.4688, 0.9375, 0.4844, 0.0, 0.5, 0.0625, 0.4688, 0.0625, 0.5, 0.4375, 0.5, 0.5, 0.4687, 0.5, 0.4688, 0.4375, 0.5, 0.875, 0.5, 0.9375, 0.4688, 0.9375, 0.4688, 0.875, 0.5, 0.375, 0.5, 0.4375, 0.4688, 0.4375, 0.4688, 0.375, 0.5, 0.8125, 0.5, 0.875, 0.4688, 0.875, 0.4688, 0.8125, 0.5, 0.3125, 0.5, 0.375, 0.4688, 0.375, 0.4687, 0.3125, 0.5, 0.75, 0.5, 0.8125, 0.4688, 0.8125, 0.4688, 0.75, 0.5, 0.25, 0.5, 0.3125, 0.4687, 0.3125, 0.4688, 0.25, 0.5, 0.6875, 0.5, 0.75, 0.4688, 0.75, 0.4687, 0.6875, 0.5, 0.1875, 0.5, 0.25, 0.4688, 0.25, 0.4688, 0.1875, 0.5, 0.625, 0.5, 0.6875, 0.4687, 0.6875, 0.4688, 0.625, 0.4688, 0.8125, 0.4688, 0.875, 0.4375, 0.875, 0.4375, 0.8125, 0.4687, 0.3125, 0.4688, 0.375, 0.4375, 0.375, 0.4375, 0.3125, 0.4688, 0.75, 0.4688, 0.8125, 0.4375, 0.8125, 0.4375, 0.75, 0.4688, 0.25, 0.4687, 0.3125, 0.4375, 0.3125, 0.4375, 0.25, 0.4687, 0.6875, 0.4688, 0.75, 0.4375, 0.75, 0.4375, 0.6875, 0.4688, 0.1875, 0.4688, 0.25, 0.4375, 0.25, 0.4375, 0.1875, 0.4688, 0.625, 0.4687, 0.6875, 0.4375, 0.6875, 0.4375, 0.625, 0.4688, 0.125, 0.4688, 0.1875, 0.4375, 0.1875, 0.4375, 0.125, 0.4688, 0.5625, 0.4688, 0.625, 0.4375, 0.625, 0.4375, 0.5625, 0.4688, 0.0625, 0.4688, 0.125, 0.4375, 0.125, 0.4375, 0.0625, 0.4687, 0.5, 0.4688, 0.5625, 0.4375, 0.5625, 0.4375, 0.5, 0.4688, 0.9375, 0.4531, 1.0, 0.4375, 0.9375, 0.4531, 0.0, 0.4688, 0.0625, 0.4375, 0.0625, 0.4688, 0.4375, 0.4687, 0.5, 0.4375, 0.5, 0.4375, 0.4375, 0.4688, 0.875, 0.4688, 0.9375, 0.4375, 0.9375, 0.4375, 0.875, 0.4688, 0.375, 0.4688, 0.4375, 0.4375, 0.4375, 0.4375, 0.375, 0.4375, 0.5625, 0.4375, 0.625, 0.4062, 0.625, 0.4062, 0.5625, 0.4375, 0.0625, 0.4375, 0.125, 0.4062, 0.125, 0.4062, 0.0625, 0.4375, 0.5, 0.4375, 0.5625, 0.4062, 0.5625, 0.4062, 0.5, 0.4375, 0.9375, 0.4219, 1.0, 0.4062, 0.9375, 0.4219, 0.0, 0.4375, 0.0625, 0.4062, 0.0625, 0.4375, 0.4375, 0.4375, 0.5, 0.4062, 0.5, 0.4062, 0.4375, 0.4375, 0.875, 0.4375, 0.9375, 0.4062, 0.9375, 0.4062, 0.875, 0.4375, 0.375, 0.4375, 0.4375, 0.4062, 0.4375, 0.4062, 0.375, 0.4375, 0.8125, 0.4375, 0.875, 0.4062, 0.875, 0.4062, 0.8125, 0.4375, 0.3125, 0.4375, 0.375, 0.4062, 0.375, 0.4062, 0.3125, 0.4375, 0.75, 0.4375, 0.8125, 0.4062, 0.8125, 0.4062, 0.75, 0.4375, 0.25, 0.4375, 0.3125, 0.4062, 0.3125, 0.4062, 0.25, 0.4375, 0.6875, 0.4375, 0.75, 0.4062, 0.75, 0.4062, 0.6875, 0.4375, 0.1875, 0.4375, 0.25, 0.4062, 0.25, 0.4062, 0.1875, 0.4375, 0.625, 0.4375, 0.6875, 0.4062, 0.6875, 0.4062, 0.625, 0.4375, 0.125, 0.4375, 0.1875, 0.4062, 0.1875, 0.4062, 0.125, 0.4062, 0.3125, 0.4062, 0.375, 0.375, 0.375, 0.375, 0.3125, 0.4062, 0.75, 0.4062, 0.8125, 0.375, 0.8125, 0.375, 0.75, 0.4062, 0.25, 0.4062, 0.3125, 0.375, 0.3125, 0.375, 0.25, 0.4062, 0.6875, 0.4062, 0.75, 0.375, 0.75, 0.375, 0.6875, 0.4062, 0.1875, 0.4062, 0.25, 0.375, 0.25, 0.375, 0.1875, 0.4062, 0.625, 0.4062, 0.6875, 0.375, 0.6875, 0.375, 0.625, 0.4062, 0.125, 0.4062, 0.1875, 0.375, 0.1875, 0.375, 0.125, 0.4062, 0.5625, 0.4062, 0.625, 0.375, 0.625, 0.375, 0.5625, 0.4062, 0.0625, 0.4062, 0.125, 0.375, 0.125, 0.375, 0.0625, 0.4062, 0.5, 0.4062, 0.5625, 0.375, 0.5625, 0.375, 0.5, 0.4062, 0.9375, 0.3906, 1.0, 0.375, 0.9375, 0.3906, 0.0, 0.4062, 0.0625, 0.375, 0.0625, 0.4062, 0.4375, 0.4062, 0.5, 0.375, 0.5, 0.375, 0.4375, 0.4062, 0.875, 0.4062, 0.9375, 0.375, 0.9375, 0.375, 0.875, 0.4062, 0.375, 0.4062, 0.4375, 0.375, 0.4375, 0.375, 0.375, 0.4062, 0.8125, 0.4062, 0.875, 0.375, 0.875, 0.375, 0.8125, 0.375, 0.0625, 0.375, 0.125, 0.3438, 0.125, 0.3438, 0.0625, 0.375, 0.5, 0.375, 0.5625, 0.3438, 0.5625, 0.3437, 0.5, 0.375, 0.9375, 0.3594, 1.0, 0.3438, 0.9375, 0.3594, 0.0, 0.375, 0.0625, 0.3438, 0.0625, 0.375, 0.4375, 0.375, 0.5, 0.3437, 0.5, 0.3438, 0.4375, 0.375, 0.875, 0.375, 0.9375, 0.3438, 0.9375, 0.3438, 0.875, 0.375, 0.375, 0.375, 0.4375, 0.3438, 0.4375, 0.3438, 0.375, 0.375, 0.8125, 0.375, 0.875, 0.3438, 0.875, 0.3438, 0.8125, 0.375, 0.3125, 0.375, 0.375, 0.3438, 0.375, 0.3438, 0.3125, 0.375, 0.75, 0.375, 0.8125, 0.3438, 0.8125, 0.3438, 0.75, 0.375, 0.25, 0.375, 0.3125, 0.3438, 0.3125, 0.3438, 0.25, 0.375, 0.6875, 0.375, 0.75, 0.3438, 0.75, 0.3438, 0.6875, 0.375, 0.1875, 0.375, 0.25, 0.3438, 0.25, 0.3438, 0.1875, 0.375, 0.625, 0.375, 0.6875, 0.3438, 0.6875, 0.3438, 0.625, 0.375, 0.125, 0.375, 0.1875, 0.3438, 0.1875, 0.3438, 0.125, 0.375, 0.5625, 0.375, 0.625, 0.3438, 0.625, 0.3438, 0.5625, 0.3438, 0.25, 0.3438, 0.3125, 0.3125, 0.3125, 0.3125, 0.25, 0.3438, 0.6875, 0.3438, 0.75, 0.3125, 0.75, 0.3125, 0.6875, 0.3438, 0.1875, 0.3438, 0.25, 0.3125, 0.25, 0.3125, 0.1875, 0.3438, 0.625, 0.3438, 0.6875, 0.3125, 0.6875, 0.3125, 0.625, 0.3438, 0.125, 0.3438, 0.1875, 0.3125, 0.1875, 0.3125, 0.125, 0.3438, 0.5625, 0.3438, 0.625, 0.3125, 0.625, 0.3125, 0.5625, 0.3438, 0.0625, 0.3438, 0.125, 0.3125, 0.125, 0.3125, 0.0625, 0.3437, 0.5, 0.3438, 0.5625, 0.3125, 0.5625, 0.3125, 0.5, 0.3438, 0.9375, 0.3281, 1.0, 0.3125, 0.9375, 0.3281, 0.0, 0.3438, 0.0625, 0.3125, 0.0625, 0.3438, 0.4375, 0.3437, 0.5, 0.3125, 0.5, 0.3125, 0.4375, 0.3438, 0.875, 0.3438, 0.9375, 0.3125, 0.9375, 0.3125, 0.875, 0.3438, 0.375, 0.3438, 0.4375, 0.3125, 0.4375, 0.3125, 0.375, 0.3438, 0.8125, 0.3438, 0.875, 0.3125, 0.875, 0.3125, 0.8125, 0.3438, 0.3125, 0.3438, 0.375, 0.3125, 0.375, 0.3125, 0.3125, 0.3438, 0.75, 0.3438, 0.8125, 0.3125, 0.8125, 0.3125, 0.75, 0.3125, 0.9375, 0.2969, 1.0, 0.2812, 0.9375, 0.2969, 0.0, 0.3125, 0.0625, 0.2812, 0.0625, 0.3125, 0.4375, 0.3125, 0.5, 0.2812, 0.5, 0.2812, 0.4375, 0.3125, 0.875, 0.3125, 0.9375, 0.2812, 0.9375, 0.2812, 0.875, 0.3125, 0.375, 0.3125, 0.4375, 0.2812, 0.4375, 0.2812, 0.375, 0.3125, 0.8125, 0.3125, 0.875, 0.2812, 0.875, 0.2812, 0.8125, 0.3125, 0.3125, 0.3125, 0.375, 0.2812, 0.375, 0.2812, 0.3125, 0.3125, 0.75, 0.3125, 0.8125, 0.2812, 0.8125, 0.2812, 0.75, 0.3125, 0.25, 0.3125, 0.3125, 0.2812, 0.3125, 0.2812, 0.25, 0.3125, 0.6875, 0.3125, 0.75, 0.2812, 0.75, 0.2812, 0.6875, 0.3125, 0.1875, 0.3125, 0.25, 0.2812, 0.25, 0.2812, 0.1875, 0.3125, 0.625, 0.3125, 0.6875, 0.2812, 0.6875, 0.2812, 0.625, 0.3125, 0.125, 0.3125, 0.1875, 0.2812, 0.1875, 0.2812, 0.125, 0.3125, 0.5625, 0.3125, 0.625, 0.2812, 0.625, 0.2812, 0.5625, 0.3125, 0.0625, 0.3125, 0.125, 0.2812, 0.125, 0.2812, 0.0625, 0.3125, 0.5, 0.3125, 0.5625, 0.2812, 0.5625, 0.2812, 0.5, 0.2812, 0.6875, 0.2812, 0.75, 0.25, 0.75, 0.25, 0.6875, 0.2812, 0.1875, 0.2812, 0.25, 0.25, 0.25, 0.25, 0.1875, 0.2812, 0.625, 0.2812, 0.6875, 0.25, 0.6875, 0.25, 0.625, 0.2812, 0.125, 0.2812, 0.1875, 0.25, 0.1875, 0.25, 0.125, 0.2812, 0.5625, 0.2812, 0.625, 0.25, 0.625, 0.25, 0.5625, 0.2812, 0.0625, 0.2812, 0.125, 0.25, 0.125, 0.25, 0.0625, 0.2812, 0.5, 0.2812, 0.5625, 0.25, 0.5625, 0.25, 0.5, 0.2812, 0.9375, 0.2656, 1.0, 0.25, 0.9375, 0.2656, 0.0, 0.2812, 0.0625, 0.25, 0.0625, 0.2812, 0.4375, 0.2812, 0.5, 0.25, 0.5, 0.25, 0.4375, 0.2812, 0.875, 0.2812, 0.9375, 0.25, 0.9375, 0.25, 0.875, 0.2812, 0.375, 0.2812, 0.4375, 0.25, 0.4375, 0.25, 0.375, 0.2812, 0.8125, 0.2812, 0.875, 0.25, 0.875, 0.25, 0.8125, 0.2812, 0.3125, 0.2812, 0.375, 0.25, 0.375, 0.25, 0.3125, 0.2812, 0.75, 0.2812, 0.8125, 0.25, 0.8125, 0.25, 0.75, 0.2812, 0.25, 0.2812, 0.3125, 0.25, 0.3125, 0.25, 0.25, 0.25, 0.4375, 0.25, 0.5, 0.2187, 0.5, 0.2188, 0.4375, 0.25, 0.875, 0.25, 0.9375, 0.2188, 0.9375, 0.2188, 0.875, 0.25, 0.375, 0.25, 0.4375, 0.2188, 0.4375, 0.2188, 0.375, 0.25, 0.8125, 0.25, 0.875, 0.2188, 0.875, 0.2188, 0.8125, 0.25, 0.3125, 0.25, 0.375, 0.2188, 0.375, 0.2188, 0.3125, 0.25, 0.75, 0.25, 0.8125, 0.2188, 0.8125, 0.2188, 0.75, 0.25, 0.25, 0.25, 0.3125, 0.2188, 0.3125, 0.2188, 0.25, 0.25, 0.6875, 0.25, 0.75, 0.2188, 0.75, 0.2188, 0.6875, 0.25, 0.1875, 0.25, 0.25, 0.2188, 0.25, 0.2188, 0.1875, 0.25, 0.625, 0.25, 0.6875, 0.2188, 0.6875, 0.2188, 0.625, 0.25, 0.125, 0.25, 0.1875, 0.2188, 0.1875, 0.2188, 0.125, 0.25, 0.5625, 0.25, 0.625, 0.2188, 0.625, 0.2188, 0.5625, 0.25, 0.0625, 0.25, 0.125, 0.2188, 0.125, 0.2188, 0.0625, 0.25, 0.5, 0.25, 0.5625, 0.2188, 0.5625, 0.2187, 0.5, 0.25, 0.9375, 0.2344, 1.0, 0.2188, 0.9375, 0.2344, 0.0, 0.25, 0.0625, 0.2188, 0.0625, 0.2188, 0.1875, 0.2188, 0.25, 0.1875, 0.25, 0.1875, 0.1875, 0.2188, 0.625, 0.2188, 0.6875, 0.1875, 0.6875, 0.1875, 0.625, 0.2188, 0.125, 0.2188, 0.1875, 0.1875, 0.1875, 0.1875, 0.125, 0.2188, 0.5625, 0.2188, 0.625, 0.1875, 0.625, 0.1875, 0.5625, 0.2188, 0.0625, 0.2188, 0.125, 0.1875, 0.125, 0.1875, 0.0625, 0.2187, 0.5, 0.2188, 0.5625, 0.1875, 0.5625, 0.1875, 0.5, 0.2188, 0.9375, 0.2031, 1.0, 0.1875, 0.9375, 0.2031, 0.0, 0.2188, 0.0625, 0.1875, 0.0625, 0.2188, 0.4375, 0.2187, 0.5, 0.1875, 0.5, 0.1875, 0.4375, 0.2188, 0.875, 0.2188, 0.9375, 0.1875, 0.9375, 0.1875, 0.875, 0.2188, 0.375, 0.2188, 0.4375, 0.1875, 0.4375, 0.1875, 0.375, 0.2188, 0.8125, 0.2188, 0.875, 0.1875, 0.875, 0.1875, 0.8125, 0.2188, 0.3125, 0.2188, 0.375, 0.1875, 0.375, 0.1875, 0.3125, 0.2188, 0.75, 0.2188, 0.8125, 0.1875, 0.8125, 0.1875, 0.75, 0.2188, 0.25, 0.2188, 0.3125, 0.1875, 0.3125, 0.1875, 0.25, 0.2188, 0.6875, 0.2188, 0.75, 0.1875, 0.75, 0.1875, 0.6875, 0.1875, 0.875, 0.1875, 0.9375, 0.1563, 0.9375, 0.1562, 0.875, 0.1875, 0.375, 0.1875, 0.4375, 0.1562, 0.4375, 0.1563, 0.375, 0.1875, 0.8125, 0.1875, 0.875, 0.1562, 0.875, 0.1562, 0.8125, 0.1875, 0.3125, 0.1875, 0.375, 0.1563, 0.375, 0.1562, 0.3125, 0.1875, 0.75, 0.1875, 0.8125, 0.1562, 0.8125, 0.1562, 0.75, 0.1875, 0.25, 0.1875, 0.3125, 0.1562, 0.3125, 0.1562, 0.25, 0.1875, 0.6875, 0.1875, 0.75, 0.1562, 0.75, 0.1562, 0.6875, 0.1875, 0.1875, 0.1875, 0.25, 0.1562, 0.25, 0.1562, 0.1875, 0.1875, 0.625, 0.1875, 0.6875, 0.1562, 0.6875, 0.1563, 0.625, 0.1875, 0.125, 0.1875, 0.1875, 0.1562, 0.1875, 0.1562, 0.125, 0.1875, 0.5625, 0.1875, 0.625, 0.1563, 0.625, 0.1562, 0.5625, 0.1875, 0.0625, 0.1875, 0.125, 0.1562, 0.125, 0.1563, 0.0625, 0.1875, 0.5, 0.1875, 0.5625, 0.1562, 0.5625, 0.1562, 0.5, 0.1875, 0.9375, 0.1719, 1.0, 0.1563, 0.9375, 0.1719, 0.0, 0.1875, 0.0625, 0.1563, 0.0625, 0.1875, 0.4375, 0.1875, 0.5, 0.1562, 0.5, 0.1562, 0.4375, 0.1563, 0.625, 0.1562, 0.6875, 0.125, 0.6875, 0.125, 0.625, 0.1562, 0.125, 0.1562, 0.1875, 0.125, 0.1875, 0.125, 0.125, 0.1562, 0.5625, 0.1563, 0.625, 0.125, 0.625, 0.125, 0.5625, 0.1563, 0.0625, 0.1562, 0.125, 0.125, 0.125, 0.125, 0.0625, 0.1562, 0.5, 0.1562, 0.5625, 0.125, 0.5625, 0.125, 0.5, 0.1563, 0.9375, 0.1406, 1.0, 0.125, 0.9375, 0.1406, 0.0, 0.1563, 0.0625, 0.125, 0.0625, 0.1562, 0.4375, 0.1562, 0.5, 0.125, 0.5, 0.125, 0.4375, 0.1562, 0.875, 0.1563, 0.9375, 0.125, 0.9375, 0.125, 0.875, 0.1563, 0.375, 0.1562, 0.4375, 0.125, 0.4375, 0.125, 0.375, 0.1562, 0.8125, 0.1562, 0.875, 0.125, 0.875, 0.125, 0.8125, 0.1562, 0.3125, 0.1563, 0.375, 0.125, 0.375, 0.125, 0.3125, 0.1562, 0.75, 0.1562, 0.8125, 0.125, 0.8125, 0.125, 0.75, 0.1562, 0.25, 0.1562, 0.3125, 0.125, 0.3125, 0.125, 0.25, 0.1562, 0.6875, 0.1562, 0.75, 0.125, 0.75, 0.125, 0.6875, 0.1562, 0.1875, 0.1562, 0.25, 0.125, 0.25, 0.125, 0.1875, 0.125, 0.375, 0.125, 0.4375, 0.09375, 0.4375, 0.09375, 0.375, 0.125, 0.8125, 0.125, 0.875, 0.09375, 0.875, 0.09375, 0.8125, 0.125, 0.3125, 0.125, 0.375, 0.09375, 0.375, 0.09375, 0.3125, 0.125, 0.75, 0.125, 0.8125, 0.09375, 0.8125, 0.09375, 0.75, 0.125, 0.25, 0.125, 0.3125, 0.09375, 0.3125, 0.09375, 0.25, 0.125, 0.6875, 0.125, 0.75, 0.09375, 0.75, 0.09375, 0.6875, 0.125, 0.1875, 0.125, 0.25, 0.09375, 0.25, 0.09375, 0.1875, 0.125, 0.625, 0.125, 0.6875, 0.09375, 0.6875, 0.09375, 0.625, 0.125, 0.125, 0.125, 0.1875, 0.09375, 0.1875, 0.09375, 0.125, 0.125, 0.5625, 0.125, 0.625, 0.09375, 0.625, 0.09375, 0.5625, 0.125, 0.0625, 0.125, 0.125, 0.09375, 0.125, 0.09375, 0.0625, 0.125, 0.5, 0.125, 0.5625, 0.09375, 0.5625, 0.09375, 0.5, 0.125, 0.9375, 0.1094, 1.0, 0.09375, 0.9375, 0.1094, 0.0, 0.125, 0.0625, 0.09375, 0.0625, 0.125, 0.4375, 0.125, 0.5, 0.09375, 0.5, 0.09375, 0.4375, 0.125, 0.875, 0.125, 0.9375, 0.09375, 0.9375, 0.09375, 0.875, 0.09375, 0.125, 0.09375, 0.1875, 0.0625, 0.1875, 0.0625, 0.125, 0.09375, 0.5625, 0.09375, 0.625, 0.0625, 0.625, 0.0625, 0.5625, 0.09375, 0.0625, 0.09375, 0.125, 0.0625, 0.125, 0.0625, 0.0625, 0.09375, 0.5, 0.09375, 0.5625, 0.0625, 0.5625, 0.0625, 0.5, 0.09375, 0.9375, 0.07812, 1.0, 0.0625, 0.9375, 0.07812, 0.0, 0.09375, 0.0625, 0.0625, 0.0625, 0.09375, 0.4375, 0.09375, 0.5, 0.0625, 0.5, 0.0625, 0.4375, 0.09375, 0.875, 0.09375, 0.9375, 0.0625, 0.9375, 0.0625, 0.875, 0.09375, 0.375, 0.09375, 0.4375, 0.0625, 0.4375, 0.0625, 0.375, 0.09375, 0.8125, 0.09375, 0.875, 0.0625, 0.875, 0.0625, 0.8125, 0.09375, 0.3125, 0.09375, 0.375, 0.0625, 0.375, 0.0625, 0.3125, 0.09375, 0.75, 0.09375, 0.8125, 0.0625, 0.8125, 0.0625, 0.75, 0.09375, 0.25, 0.09375, 0.3125, 0.0625, 0.3125, 0.0625, 0.25, 0.09375, 0.6875, 0.09375, 0.75, 0.0625, 0.75, 0.0625, 0.6875, 0.09375, 0.1875, 0.09375, 0.25, 0.0625, 0.25, 0.0625, 0.1875, 0.09375, 0.625, 0.09375, 0.6875, 0.0625, 0.6875, 0.0625, 0.625, 0.0625, 0.3125, 0.0625, 0.375, 0.03125, 0.375, 0.03125, 0.3125, 0.0625, 0.75, 0.0625, 0.8125, 0.03125, 0.8125, 0.03125, 0.75, 0.0625, 0.25, 0.0625, 0.3125, 0.03125, 0.3125, 0.03125, 0.25, 0.0625, 0.6875, 0.0625, 0.75, 0.03125, 0.75, 0.03125, 0.6875, 0.0625, 0.1875, 0.0625, 0.25, 0.03125, 0.25, 0.03125, 0.1875, 0.0625, 0.625, 0.0625, 0.6875, 0.03125, 0.6875, 0.03125, 0.625, 0.0625, 0.125, 0.0625, 0.1875, 0.03125, 0.1875, 0.03125, 0.125, 0.0625, 0.5625, 0.0625, 0.625, 0.03125, 0.625, 0.03125, 0.5625, 0.0625, 0.0625, 0.0625, 0.125, 0.03125, 0.125, 0.03125, 0.0625, 0.0625, 0.5, 0.0625, 0.5625, 0.03125, 0.5625, 0.03125, 0.5, 0.0625, 0.9375, 0.04687, 1.0, 0.03125, 0.9375, 0.04687, 0.0, 0.0625, 0.0625, 0.03125, 0.0625, 0.0625, 0.4375, 0.0625, 0.5, 0.03125, 0.5, 0.03125, 0.4375, 0.0625, 0.875, 0.0625, 0.9375, 0.03125, 0.9375, 0.03125, 0.875, 0.0625, 0.375, 0.0625, 0.4375, 0.03125, 0.4375, 0.03125, 0.375, 0.0625, 0.8125, 0.0625, 0.875, 0.03125, 0.875, 0.03125, 0.8125, 0.03125, 0.0625, 0.03125, 0.125, 0.0, 0.125, 0.0, 0.0625, 0.03125, 0.5, 0.03125, 0.5625, 0.0, 0.5625, 0.0, 0.5, 0.03125, 0.9375, 0.01562, 1.0, 0.0, 0.9375, 0.01562, 0.0, 0.03125, 0.0625, 0.0, 0.0625, 0.03125, 0.4375, 0.03125, 0.5, 0.0, 0.5, 0.0, 0.4375, 0.03125, 0.875, 0.03125, 0.9375, 0.0, 0.9375, 0.0, 0.875, 0.03125, 0.375, 0.03125, 0.4375, 0.0, 0.4375, 0.0, 0.375, 0.03125, 0.8125, 0.03125, 0.875, 0.0, 0.875, 0.0, 0.8125, 0.03125, 0.3125, 0.03125, 0.375, 0.0, 0.375, 0.0, 0.3125, 0.03125, 0.75, 0.03125, 0.8125, 0.0, 0.8125, 0.0, 0.75, 0.03125, 0.25, 0.03125, 0.3125, 0.0, 0.3125, 0.0, 0.25, 0.03125, 0.6875, 0.03125, 0.75, 0.0, 0.75, 0.0, 0.6875, 0.03125, 0.1875, 0.03125, 0.25, 0.0, 0.25, 0.0, 0.1875, 0.03125, 0.625, 0.03125, 0.6875, 0.0, 0.6875, 0.0, 0.625, 0.03125, 0.125, 0.03125, 0.1875, 0.0, 0.1875, 0.0, 0.125, 0.03125, 0.5625, 0.03125, 0.625, 0.0, 0.625, 0.0, 0.5625, 1.0, 0.75, 1.0, 0.8125, 0.9687, 0.8125, 0.9688, 0.75, 1.0, 0.25, 1.0, 0.3125, 0.9687, 0.3125, 0.9688, 0.25, 1.0, 0.6875, 1.0, 0.75, 0.9688, 0.75, 0.9687, 0.6875, 1.0, 0.1875, 1.0, 0.25, 0.9688, 0.25, 0.9687, 0.1875, 1.0, 0.625, 1.0, 0.6875, 0.9687, 0.6875, 0.9688, 0.625, 1.0, 0.125, 1.0, 0.1875, 0.9687, 0.1875, 0.9687, 0.125, 1.0, 0.5625, 1.0, 0.625, 0.9688, 0.625, 0.9687, 0.5625, 1.0, 0.0625, 1.0, 0.125, 0.9687, 0.125, 0.9688, 0.0625, 1.0, 0.5, 1.0, 0.5625, 0.9687, 0.5625, 0.9687, 0.5, 1.0, 0.9375, 0.9844, 1.0, 0.9688, 0.9375, 0.9844, 0.0, 1.0, 0.0625, 0.9688, 0.0625, 1.0, 0.4375, 1.0, 0.5, 0.9687, 0.5, 0.9687, 0.4375, 1.0, 0.875, 1.0, 0.9375, 0.9688, 0.9375, 0.9687, 0.875, 1.0, 0.375, 1.0, 0.4375, 0.9687, 0.4375, 0.9688, 0.375, 1.0, 0.8125, 1.0, 0.875, 0.9687, 0.875, 0.9687, 0.8125, 1.0, 0.3125, 1.0, 0.375, 0.9688, 0.375, 0.9687, 0.3125, 0.9687, 0.5, 0.9687, 0.5625, 0.9375, 0.5625, 0.9375, 0.5, 0.9688, 0.9375, 0.9531, 1.0, 0.9375, 0.9375, 0.9531, 0.0, 0.9688, 0.0625, 0.9375, 0.0625, 0.9687, 0.4375, 0.9687, 0.5, 0.9375, 0.5, 0.9375, 0.4375, 0.9687, 0.875, 0.9688, 0.9375, 0.9375, 0.9375, 0.9375, 0.875, 0.9688, 0.375, 0.9687, 0.4375, 0.9375, 0.4375, 0.9375, 0.375, 0.9687, 0.8125, 0.9687, 0.875, 0.9375, 0.875, 0.9375, 0.8125, 0.9687, 0.3125, 0.9688, 0.375, 0.9375, 0.375, 0.9375, 0.3125, 0.9688, 0.75, 0.9687, 0.8125, 0.9375, 0.8125, 0.9375, 0.75, 0.9688, 0.25, 0.9687, 0.3125, 0.9375, 0.3125, 0.9375, 0.25, 0.9687, 0.6875, 0.9688, 0.75, 0.9375, 0.75, 0.9375, 0.6875, 0.9687, 0.1875, 0.9688, 0.25, 0.9375, 0.25, 0.9375, 0.1875, 0.9688, 0.625, 0.9687, 0.6875, 0.9375, 0.6875, 0.9375, 0.625, 0.9687, 0.125, 0.9687, 0.1875, 0.9375, 0.1875, 0.9375, 0.125, 0.9687, 0.5625, 0.9688, 0.625, 0.9375, 0.625, 0.9375, 0.5625, 0.9688, 0.0625, 0.9687, 0.125, 0.9375, 0.125, 0.9375, 0.0625, 0.9375, 0.25, 0.9375, 0.3125, 0.9062, 0.3125, 0.9062, 0.25, 0.9375, 0.6875, 0.9375, 0.75, 0.9062, 0.75, 0.9062, 0.6875, 0.9375, 0.1875, 0.9375, 0.25, 0.9062, 0.25, 0.9062, 0.1875, 0.9375, 0.625, 0.9375, 0.6875, 0.9062, 0.6875, 0.9062, 0.625, 0.9375, 0.125, 0.9375, 0.1875, 0.9062, 0.1875, 0.9062, 0.125, 0.9375, 0.5625, 0.9375, 0.625, 0.9062, 0.625, 0.9062, 0.5625, 0.9375, 0.0625, 0.9375, 0.125, 0.9062, 0.125, 0.9062, 0.0625, 0.9375, 0.5, 0.9375, 0.5625, 0.9062, 0.5625, 0.9062, 0.5, 0.9375, 0.9375, 0.9219, 1.0, 0.9062, 0.9375, 0.9219, 0.0, 0.9375, 0.0625, 0.9062, 0.0625, 0.9375, 0.4375, 0.9375, 0.5, 0.9062, 0.5, 0.9062, 0.4375, 0.9375, 0.875, 0.9375, 0.9375, 0.9062, 0.9375, 0.9062, 0.875, 0.9375, 0.375, 0.9375, 0.4375, 0.9062, 0.4375, 0.9062, 0.375, 0.9375, 0.8125, 0.9375, 0.875, 0.9062, 0.875, 0.9062, 0.8125, 0.9375, 0.3125, 0.9375, 0.375, 0.9062, 0.375, 0.9062, 0.3125, 0.9375, 0.75, 0.9375, 0.8125, 0.9062, 0.8125, 0.9062, 0.75, 0.9062, 0.9375, 0.8906, 1.0, 0.875, 0.9375, 0.8906, 0.0, 0.9062, 0.0625, 0.875, 0.0625, 0.9062, 0.4375, 0.9062, 0.5, 0.875, 0.5, 0.875, 0.4375, 0.9062, 0.875, 0.9062, 0.9375, 0.875, 0.9375, 0.875, 0.875, 0.9062, 0.375, 0.9062, 0.4375, 0.875, 0.4375, 0.875, 0.375, 0.9062, 0.8125, 0.9062, 0.875, 0.875, 0.875, 0.875, 0.8125, 0.9062, 0.3125, 0.9062, 0.375, 0.875, 0.375, 0.875, 0.3125, 0.9062, 0.75, 0.9062, 0.8125, 0.875, 0.8125, 0.875, 0.75, 0.9062, 0.25, 0.9062, 0.3125, 0.875, 0.3125, 0.875, 0.25, 0.9062, 0.6875, 0.9062, 0.75, 0.875, 0.75, 0.875, 0.6875, 0.9062, 0.1875, 0.9062, 0.25, 0.875, 0.25, 0.875, 0.1875, 0.9062, 0.625, 0.9062, 0.6875, 0.875, 0.6875, 0.875, 0.625, 0.9062, 0.125, 0.9062, 0.1875, 0.875, 0.1875, 0.875, 0.125, 0.9062, 0.5625, 0.9062, 0.625, 0.875, 0.625, 0.875, 0.5625, 0.9062, 0.0625, 0.9062, 0.125, 0.875, 0.125, 0.875, 0.0625, 0.9062, 0.5, 0.9062, 0.5625, 0.875, 0.5625, 0.875, 0.5, 0.875, 0.6875, 0.875, 0.75, 0.8438, 0.75, 0.8437, 0.6875, 0.875, 0.1875, 0.875, 0.25, 0.8438, 0.25, 0.8437, 0.1875, 0.875, 0.625, 0.875, 0.6875, 0.8437, 0.6875, 0.8438, 0.625, 0.875, 0.125, 0.875, 0.1875, 0.8437, 0.1875, 0.8438, 0.125, 0.875, 0.5625, 0.875, 0.625, 0.8438, 0.625, 0.8437, 0.5625, 0.875, 0.0625, 0.875, 0.125, 0.8438, 0.125, 0.8438, 0.0625, 0.875, 0.5, 0.875, 0.5625, 0.8437, 0.5625, 0.8437, 0.5, 0.875, 0.9375, 0.8594, 1.0, 0.8438, 0.9375, 0.8594, 0.0, 0.875, 0.0625, 0.8438, 0.0625, 0.875, 0.4375, 0.875, 0.5, 0.8437, 0.5, 0.8437, 0.4375, 0.875, 0.875, 0.875, 0.9375, 0.8438, 0.9375, 0.8438, 0.875, 0.875, 0.375, 0.875, 0.4375, 0.8437, 0.4375, 0.8438, 0.375, 0.875, 0.8125, 0.875, 0.875, 0.8438, 0.875, 0.8437, 0.8125, 0.875, 0.3125, 0.875, 0.375, 0.8438, 0.375, 0.8437, 0.3125, 0.875, 0.75, 0.875, 0.8125, 0.8437, 0.8125, 0.8438, 0.75, 0.875, 0.25, 0.875, 0.3125, 0.8437, 0.3125, 0.8438, 0.25, 0.6875, 0.3125, 0.7188, 0.3125, 0.7188, 0.3125, 0.6875, 0.3125, 0.8438, 0.875, 0.8438, 0.9375, 0.8125, 0.9375, 0.8125, 0.875, 0.6562, 0.3125, 0.6875, 0.3125, 0.6875, 0.3125, 0.6562, 0.3125, 0.8437, 0.8125, 0.8438, 0.875, 0.8125, 0.875, 0.8125, 0.8125, 0.8437, 0.5, 0.8437, 0.5625, 0.8437, 0.5625, 0.8437, 0.5, 0.8438, 0.75, 0.8437, 0.8125, 0.8125, 0.8125, 0.8125, 0.75, 0.8438, 0.25, 0.8437, 0.3125, 0.8125, 0.3125, 0.8125, 0.25, 0.8437, 0.6875, 0.8438, 0.75, 0.8125, 0.75, 0.8125, 0.6875, 0.8437, 0.1875, 0.8438, 0.25, 0.8125, 0.25, 0.8125, 0.1875, 0.6562, 0.5, 0.6562, 0.4375, 0.6562, 0.4375, 0.6562, 0.5, 0.8438, 0.125, 0.8437, 0.1875, 0.8125, 0.1875, 0.8125, 0.125, 0.8437, 0.5625, 0.8438, 0.625, 0.8438, 0.625, 0.8437, 0.5625, 0.8438, 0.0625, 0.8438, 0.125, 0.8125, 0.125, 0.8125, 0.0625, 0.6562, 0.5625, 0.6562, 0.5, 0.6562, 0.5, 0.6562, 0.5625, 0.8438, 0.9375, 0.8281, 1.0, 0.8125, 0.9375, 0.8281, 0.0, 0.8438, 0.0625, 0.8125, 0.0625, 0.8125, 0.1875, 0.8125, 0.25, 0.7812, 0.25, 0.7812, 0.1875, 0.8125, 0.3125, 0.8437, 0.3125, 0.8437, 0.3125, 0.8125, 0.3125, 0.8125, 0.125, 0.8125, 0.1875, 0.7812, 0.1875, 0.7812, 0.125, 0.7812, 0.6875, 0.75, 0.6875, 0.75, 0.6875, 0.7812, 0.6875, 0.8125, 0.0625, 0.8125, 0.125, 0.7812, 0.125, 0.7812, 0.0625, 0.8438, 0.625, 0.8437, 0.6875, 0.8437, 0.6875, 0.8438, 0.625, 0.8125, 0.9375, 0.7969, 1.0, 0.7812, 0.9375, 0.7969, 0.0, 0.8125, 0.0625, 0.7812, 0.0625, 0.6562, 0.625, 0.6562, 0.5625, 0.6562, 0.5625, 0.6562, 0.625, 0.8125, 0.875, 0.8125, 0.9375, 0.7812, 0.9375, 0.7812, 0.875, 0.75, 0.6875, 0.7188, 0.6875, 0.7188, 0.6875, 0.75, 0.6875, 0.8125, 0.8125, 0.8125, 0.875, 0.7812, 0.875, 0.7812, 0.8125, 0.7812, 0.3125, 0.8125, 0.3125, 0.8125, 0.3125, 0.7812, 0.3125, 0.8125, 0.75, 0.8125, 0.8125, 0.7812, 0.8125, 0.7812, 0.75, 0.8125, 0.25, 0.8125, 0.3125, 0.7812, 0.3125, 0.7812, 0.25, 0.8125, 0.6875, 0.8125, 0.75, 0.7812, 0.75, 0.7812, 0.6875, 0.75, 0.3125, 0.7812, 0.3125, 0.7812, 0.3125, 0.75, 0.3125, 0.7812, 0.8125, 0.7812, 0.875, 0.75, 0.875, 0.75, 0.8125, 0.6562, 0.6875, 0.6562, 0.625, 0.6562, 0.625, 0.6562, 0.6875, 0.7812, 0.75, 0.7812, 0.8125, 0.75, 0.8125, 0.75, 0.75, 0.7812, 0.25, 0.7812, 0.3125, 0.75, 0.3125, 0.75, 0.25, 0.7812, 0.6875, 0.7812, 0.75, 0.75, 0.75, 0.75, 0.6875, 0.7812, 0.1875, 0.7812, 0.25, 0.75, 0.25, 0.75, 0.1875, 0.7188, 0.3125, 0.75, 0.3125, 0.75, 0.3125, 0.7188, 0.3125, 0.7812, 0.125, 0.7812, 0.1875, 0.75, 0.1875, 0.75, 0.125, 0.7188, 0.6875, 0.6875, 0.6875, 0.6875, 0.6875, 0.7188, 0.6875, 0.7812, 0.0625, 0.7812, 0.125, 0.75, 0.125, 0.75, 0.0625, 0.8437, 0.3125, 0.8438, 0.375, 0.8438, 0.375, 0.8437, 0.3125, 0.7812, 0.9375, 0.7656, 1.0, 0.75, 0.9375, 0.7656, 0.0, 0.7812, 0.0625, 0.75, 0.0625, 0.8125, 0.6875, 0.7812, 0.6875, 0.7812, 0.6875, 0.8125, 0.6875, 0.7812, 0.875, 0.7812, 0.9375, 0.75, 0.9375, 0.75, 0.875, 0.75, 0.375, 0.75, 0.4375, 0.7188, 0.4375, 0.7188, 0.375, 0.75, 0.3125, 0.75, 0.375, 0.7188, 0.375, 0.7188, 0.3125, 0.75, 0.625, 0.75, 0.6875, 0.7188, 0.6875, 0.7188, 0.625, 0.75, 0.5625, 0.75, 0.625, 0.7188, 0.625, 0.7188, 0.5625, 0.75, 0.5, 0.75, 0.5625, 0.7188, 0.5625, 0.7188, 0.5, 0.75, 0.4375, 0.75, 0.5, 0.7188, 0.5, 0.7188, 0.4375, 0.7188, 0.5, 0.7188, 0.5625, 0.6875, 0.5625, 0.6875, 0.5, 0.7188, 0.4375, 0.7188, 0.5, 0.6875, 0.5, 0.6875, 0.4375, 0.7188, 0.375, 0.7188, 0.4375, 0.6875, 0.4375, 0.6875, 0.375, 0.7188, 0.3125, 0.7188, 0.375, 0.6875, 0.375, 0.6875, 0.3125, 0.7188, 0.625, 0.7188, 0.6875, 0.6875, 0.6875, 0.6875, 0.625, 0.7188, 0.5625, 0.7188, 0.625, 0.6875, 0.625, 0.6875, 0.5625, 0.6875, 0.625, 0.6875, 0.6875, 0.6562, 0.6875, 0.6562, 0.625, 0.6875, 0.5625, 0.6875, 0.625, 0.6562, 0.625, 0.6562, 0.5625, 0.6875, 0.5, 0.6875, 0.5625, 0.6562, 0.5625, 0.6562, 0.5, 0.6875, 0.4375, 0.6875, 0.5, 0.6562, 0.5, 0.6562, 0.4375, 0.6875, 0.375, 0.6875, 0.4375, 0.6562, 0.4375, 0.6562, 0.375, 0.6875, 0.3125, 0.6875, 0.375, 0.6562, 0.375, 0.6562, 0.3125, 0.8437, 0.4375, 0.8437, 0.5, 0.8125, 0.5, 0.8125, 0.4375, 0.8438, 0.375, 0.8437, 0.4375, 0.8125, 0.4375, 0.8125, 0.375, 0.8437, 0.3125, 0.8438, 0.375, 0.8125, 0.375, 0.8125, 0.3125, 0.8438, 0.625, 0.8437, 0.6875, 0.8125, 0.6875, 0.8125, 0.625, 0.8437, 0.5625, 0.8438, 0.625, 0.8125, 0.625, 0.8125, 0.5625, 0.8437, 0.5, 0.8437, 0.5625, 0.8125, 0.5625, 0.8125, 0.5, 0.8125, 0.625, 0.8125, 0.6875, 0.7812, 0.6875, 0.7812, 0.625, 0.8125, 0.5625, 0.8125, 0.625, 0.7812, 0.625, 0.7812, 0.5625, 0.8125, 0.5, 0.8125, 0.5625, 0.7812, 0.5625, 0.7812, 0.5, 0.8125, 0.4375, 0.8125, 0.5, 0.7812, 0.5, 0.7812, 0.4375, 0.8125, 0.375, 0.8125, 0.4375, 0.7812, 0.4375, 0.7812, 0.375, 0.8125, 0.3125, 0.8125, 0.375, 0.7812, 0.375, 0.7812, 0.3125, 0.7812, 0.375, 0.7812, 0.4375, 0.75, 0.4375, 0.75, 0.375, 0.7812, 0.3125, 0.7812, 0.375, 0.75, 0.375, 0.75, 0.3125, 0.7812, 0.625, 0.7812, 0.6875, 0.75, 0.6875, 0.75, 0.625, 0.7812, 0.5625, 0.7812, 0.625, 0.75, 0.625, 0.75, 0.5625, 0.7812, 0.5, 0.7812, 0.5625, 0.75, 0.5625, 0.75, 0.5, 0.7812, 0.4375, 0.7812, 0.5, 0.75, 0.5, 0.75, 0.4375])
me_sphere.update()

# ---- objects
ob_tree = bpy.data.objects.new('Tree', me_tree)
ob_ground = bpy.data.objects.new('Ground', me_ground)
ob_environment = bpy.data.objects.new('Environment', me_environment)
ob_env_center = bpy.data.objects.new('Env_Center', me_env_center)
ob_tree_001 = bpy.data.objects.new('Tree.001', me_tree_001)
ob_tree_002 = bpy.data.objects.new('Tree.002', me_tree_002)
ob_tree_003 = bpy.data.objects.new('Tree.003', me_tree_003)
ob_tree_004 = bpy.data.objects.new('Tree.004', me_tree_004)
ob_tree_005 = bpy.data.objects.new('Tree.005', me_tree_005)
ob_player = bpy.data.objects.new('player', None)
ob_scene_root = bpy.data.objects.new('_Scene Root', None)
ob_tree_006 = bpy.data.objects.new('Tree.006', me_tree_006)
ob_agent = bpy.data.objects.new('agent', me_sphere)

# ---- transforms, parenting, visibility, modifiers, constraints
ob_tree.location = (-59.86, 26.25, 10.73)
ob_tree.rotation_euler = (-0.06797, 0.05109, -0.1174)
ob_tree.scale = (6.562, 6.562, 6.562)
ob_ground.location = (0.0, 0.0, 0.0)
ob_environment.location = (0.0, 82.39, 0.8041)
ob_environment.scale = (17.11, 17.11, 17.11)
ob_env_center.location = (0.0, 0.0, 0.0)
ob_env_center.scale = (22.85, 22.85, 22.85)
ob_tree_001.location = (-59.86, 49.79, 10.73)
ob_tree_001.rotation_euler = (-0.06797, 0.05109, -0.1174)
ob_tree_001.scale = (6.562, 6.562, 6.562)
ob_tree_002.location = (64.39, 49.79, 10.73)
ob_tree_002.rotation_euler = (-0.06797, 0.05109, -0.1174)
ob_tree_002.scale = (6.562, 6.562, 6.562)
ob_tree_003.location = (43.51, 61.35, 10.82)
ob_tree_003.rotation_euler = (-0.06797, 0.05109, -2.535)
ob_tree_003.scale = (6.562, 6.562, 6.562)
ob_tree_004.location = (57.92, 32.5, 13.09)
ob_tree_004.rotation_euler = (-0.06797, 0.05109, -2.535)
ob_tree_004.scale = (6.562, 6.562, 6.562)
ob_tree_005.location = (-33.98, -38.59, 10.82)
ob_tree_005.rotation_euler = (-0.06797, 0.05109, -2.535)
ob_tree_005.scale = (6.562, 6.562, 6.562)
ob_player.location = (-28.9, 59.75, 4.482)
ob_player.rotation_euler = (0.0, -0.0, 3.142)
ob_scene_root.location = (0.0, 0.0, 0.0)
ob_tree_006.location = (-29.05, 43.6, 10.73)
ob_tree_006.rotation_euler = (-0.06797, 0.05109, -0.1174)
ob_tree_006.scale = (6.562, 6.562, 6.562)
ob_agent.location = (-42.48, 0.0, 4.89)

# ---- collection membership
col_collection.objects.link(ob_tree)
col_collection.objects.link(ob_ground)
col_collection.objects.link(ob_environment)
col_collection.objects.link(ob_env_center)
col_collection.objects.link(ob_tree_001)
col_collection.objects.link(ob_tree_002)
col_collection.objects.link(ob_tree_003)
col_collection.objects.link(ob_tree_004)
col_collection.objects.link(ob_tree_005)
col_collection.objects.link(ob_player)
col_collection.objects.link(ob_scene_root)
col_collection.objects.link(ob_tree_006)
col_collection.objects.link(ob_agent)

# ---- scene / render settings (as saved in the file)
scene.frame_start = 1; scene.frame_end = 250; scene.frame_set(1)
scene.render.engine = 'BLENDER_EEVEE_NEXT'
bpy.context.view_layer.update()

# ---- added for rendering (the .blend has no active camera and no usable light): camera, sun
cam_auto = bpy.data.cameras.new('AutoCamera')
cam_auto.lens = 50.0
cam_auto.sensor_width = 36.0
cam_auto.clip_end = 5806.74
ob_auto_camera = bpy.data.objects.new('AutoCamera', cam_auto)
scene.collection.objects.link(ob_auto_camera)
ob_auto_camera.location = (326.324, -394.557, 269.001)
ob_auto_camera.rotation_euler = (1.09748, -7.21219e-08, 0.694738)
scene.camera = ob_auto_camera
light_auto_sun = bpy.data.lights.new('AutoSun', 'SUN')
light_auto_sun.energy = 3.0
light_auto_sun.angle = 0.0523599
ob_auto_sun = bpy.data.objects.new('AutoSun', light_auto_sun)
scene.collection.objects.link(ob_auto_sun)
ob_auto_sun.rotation_euler = (0.872665, 0.174533, 0.523599)
bpy.context.view_layer.update()

